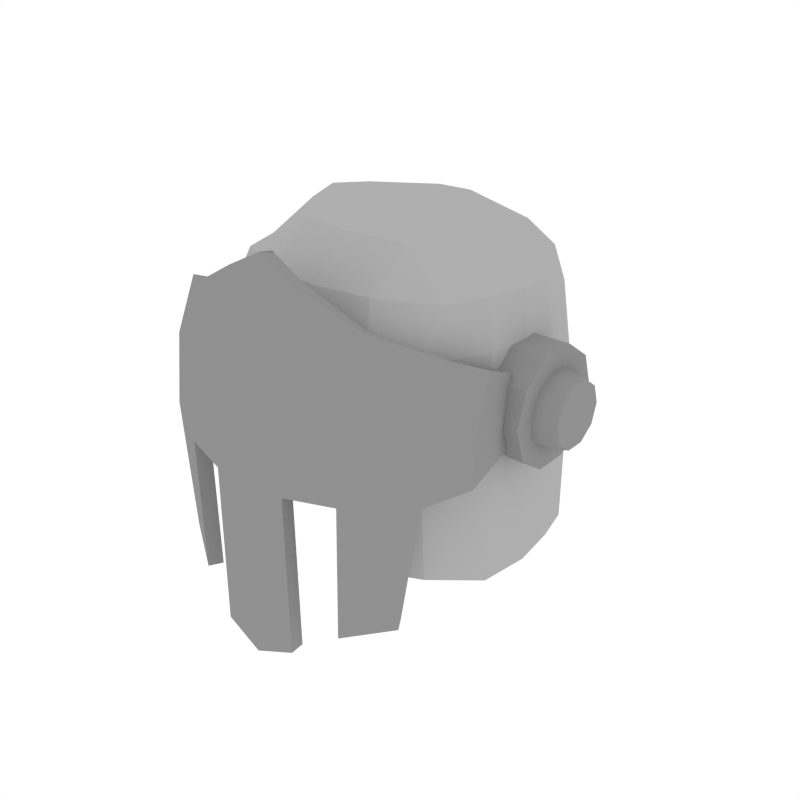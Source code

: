 # Source: Helmet1.blend  (saved by Blender 2.79.0; exported with 4.5.12 LTS)
import bpy
from mathutils import Matrix  # noqa: F401  (used for matrix-valued properties, if any)

bpy.ops.wm.read_factory_settings(use_empty=True)
scene = bpy.context.scene
scene.name = 'Scene'

# ---- collections
col_collection_1 = bpy.data.collections.new('Collection 1'); scene.collection.children.link(col_collection_1)

# ---- materials (node trees are filled in below, after node groups)
mat_grey = bpy.data.materials.new('Grey')
mat_grey.alpha_threshold = 0.0
mat_grey.diffuse_color = (0.4292, 0.4292, 0.4292, 1.0)
mat_grey.roughness = 0.5
mat_darkgrey = bpy.data.materials.new('DarkGrey')
mat_darkgrey.alpha_threshold = 0.0
mat_darkgrey.diffuse_color = (0.281, 0.281, 0.281, 1.0)
mat_darkgrey.roughness = 0.5

# ---- material node trees

# ---- world
world_world = bpy.data.worlds.new('World'); scene.world = world_world
world_world.color = (1.0, 1.0, 1.0)
world_world.use_sun_shadow = False
world_world.sun_shadow_jitter_overblur = 0.0
world_world.cycles.sampling_method = 'NONE'
world_world.cycles.sample_map_resolution = 256

# ---- meshes
me_ncl1_29_003 = bpy.data.meshes.new('_ncl1_29.003')
me_ncl1_29_003.from_pydata([(0.5619, -0.1426, 0.2004), (0.3449, -0.5689, 0.2032), (0.4463, -0.437, 0.2099), (0.2726, -0.5121, 0.4521), (0.4272, -0.3978, 0.4323), (0.1869, -0.3895, 0.6161), (0.4255, -0.2707, 0.6121), (0.1859, -0.1797, 0.7569), (0.5849, 0.07917, 0.1885), (0.5382, -0.1317, 0.4149), (0.4896, -0.07922, 0.6055), (0.5516, 0.07188, 0.3993), (0.5132, 0.1054, 0.5929), (0.5636, 0.2772, 0.1945), (0.5324, 0.2677, 0.3902), (0.4938, 0.2599, 0.57), (0.5236, 0.4434, 0.1794), (0.4812, 0.4426, 0.3761), (0.4493, 0.4533, 0.5344), (0.3161, -0.01675, 0.7775), (0.3602, 0.145, 0.7878), (0.2997, 0.2999, 0.7709), (0.2554, 0.4869, 0.7051), (0.2705, 0.6786, 0.548), (0.2875, 0.7472, 0.3766), (0.3291, 0.725, 0.1661), (0.3291, 0.6542, -0.5589), (0.5236, 0.4434, -0.5589), (0.5636, 0.2772, -0.5589), (0.5849, 0.07555, -0.5638), (0.4463, -0.3915, -0.4716), (0.3449, -0.5123, -0.4183), (0.5619, -0.1521, -0.5545), (-0.6813, -0.1426, 0.2004), (-0.4643, -0.5689, 0.2032), (-0.5657, -0.437, 0.2099), (-0.3919, -0.5121, 0.4521), (-0.5465, -0.3978, 0.4323), (-0.3062, -0.3895, 0.6161), (-0.5448, -0.2707, 0.6121), (-0.3052, -0.1797, 0.7569), (-0.7042, 0.07917, 0.1885), (-0.6575, -0.1317, 0.4149), (-0.609, -0.07922, 0.6055), (-0.671, 0.07188, 0.3993), (-0.6325, 0.1054, 0.5929), (-0.6829, 0.2772, 0.1945), (-0.6517, 0.2677, 0.3902), (-0.6132, 0.2599, 0.57), (-0.6429, 0.4434, 0.1794), (-0.6006, 0.4426, 0.3761), (-0.5686, 0.4533, 0.5344), (-0.4354, -0.01675, 0.7775), (-0.4796, 0.145, 0.7878), (-0.4191, 0.2999, 0.7709), (-0.3747, 0.4869, 0.7051), (-0.3898, 0.6786, 0.548), (-0.4068, 0.7472, 0.3766), (-0.4484, 0.725, 0.1661), (-0.05967, -0.424, 0.6155), (-0.05967, -0.5976, 0.2062), (-0.05967, -0.5427, 0.4406), (-0.05967, -0.2395, 0.7747), (-0.05967, -0.03307, 0.8256), (-0.05967, 0.1462, 0.8376), (-0.05967, 0.3205, 0.8219), (-0.05967, 0.5255, 0.752), (-0.05967, 0.7322, 0.5578), (-0.05967, 0.7891, 0.396), (-0.05967, 0.7762, 0.1763), (-0.05967, 0.7054, -0.5589), (-0.4484, 0.6542, -0.5589), (-0.6429, 0.4434, -0.5589), (-0.6829, 0.2772, -0.5589), (-0.7042, 0.07555, -0.5638), (-0.5657, -0.3915, -0.4716), (-0.4643, -0.5123, -0.4183), (-0.6813, -0.1521, -0.5545), (0.4864, -0.1239, 0.1953), (0.3005, -0.506, 0.1909), (0.3812, -0.3948, 0.2027), (0.2471, -0.4468, 0.4179), (0.3689, -0.3537, 0.4049), (0.1696, -0.3366, 0.5615), (0.3757, -0.2344, 0.5643), (0.1668, -0.1492, 0.6877), (0.5071, 0.0785, 0.1829), (0.4637, -0.1144, 0.3995), (0.4255, -0.06269, 0.5643), (0.4749, 0.07088, 0.3852), (0.4442, 0.1, 0.557), (0.4872, 0.2632, 0.1875), (0.4572, 0.2527, 0.376), (0.4283, 0.2375, 0.5341), (0.4531, 0.4104, 0.1737), (0.4117, 0.4103, 0.3617), (0.3893, 0.4205, 0.4967), (0.2842, -0.004559, 0.7074), (0.3223, 0.141, 0.7068), (0.2697, 0.2758, 0.6523), (0.2298, 0.4245, 0.5826), (0.2362, 0.626, 0.5017), (0.2498, 0.6801, 0.364), (0.2878, 0.6588, 0.1667), (0.2899, 0.587, -0.5537), (0.4534, 0.4093, -0.5577), (0.4867, 0.2639, -0.5589), (0.5069, 0.07536, -0.5639), (0.3785, -0.3532, -0.4696), (0.2845, -0.4631, -0.4144), (0.4861, -0.1337, -0.5542), (-0.6057, -0.1239, 0.1953), (-0.4198, -0.506, 0.1909), (-0.5005, -0.3948, 0.2027), (-0.3664, -0.4468, 0.4179), (-0.4882, -0.3537, 0.4049), (-0.2889, -0.3366, 0.5615), (-0.495, -0.2344, 0.5643), (-0.2861, -0.1492, 0.6877), (-0.6265, 0.0785, 0.1829), (-0.583, -0.1144, 0.3995), (-0.5449, -0.06269, 0.5643), (-0.5943, 0.07088, 0.3852), (-0.5635, 0.1, 0.557), (-0.6065, 0.2632, 0.1875), (-0.5765, 0.2527, 0.376), (-0.5476, 0.2375, 0.5341), (-0.5724, 0.4104, 0.1737), (-0.531, 0.4103, 0.3617), (-0.5086, 0.4205, 0.4967), (-0.4035, -0.004559, 0.7074), (-0.4417, 0.141, 0.7068), (-0.389, 0.2758, 0.6523), (-0.3492, 0.4245, 0.5826), (-0.3555, 0.626, 0.5017), (-0.3691, 0.6801, 0.364), (-0.4072, 0.6588, 0.1667), (-0.05967, -0.3679, 0.5613), (-0.05967, -0.5218, 0.1878), (-0.05967, -0.4718, 0.4083), (-0.05967, -0.2044, 0.705), (-0.05967, -0.02372, 0.7481), (-0.05967, 0.141, 0.7468), (-0.05967, 0.296, 0.6969), (-0.05967, 0.4604, 0.6261), (-0.05967, 0.6731, 0.5068), (-0.05967, 0.712, 0.384), (-0.05967, 0.6985, 0.1827), (-0.05967, 0.6278, -0.5514), (-0.4092, 0.587, -0.5537), (-0.5727, 0.4093, -0.5577), (-0.6061, 0.2639, -0.5589), (-0.6262, 0.07536, -0.5639), (-0.4978, -0.3532, -0.4696), (-0.4039, -0.4631, -0.4144), (-0.6055, -0.1337, -0.5542), (0.5888, 0.1856, 0.1295), (0.641, -0.1998, 0.2067), (0.6427, -0.2185, 0.05389), (0.3084, -0.6908, 0.3169), (0.3004, -0.7118, -0.05102), (0.06605, -0.733, 0.3973), (0.09286, -0.7765, -0.06068), (0.08579, -0.6541, 0.7144), (0.5602, 0.2057, 0.2753), (0.3157, -0.5817, 0.5853), (0.6157, -0.123, 0.3567), (0.5697, -0.5222, 0.2758), (0.5615, -0.5625, -0.02058), (0.5696, -0.4233, 0.4958), (0.6364, -0.3457, 0.2372), (0.6445, -0.3727, -0.001465), (0.6197, -0.2598, 0.4181), (0.2879, -0.71, -0.6366), (0.0981, -0.7726, -0.7667), (0.4802, -0.5859, -0.574), (0.5263, 0.175, 0.1234), (0.5776, -0.2046, 0.2027), (0.5791, -0.2214, 0.05297), (0.2817, -0.6311, 0.3056), (0.2729, -0.6515, -0.05359), (0.05473, -0.6713, 0.3862), (0.08514, -0.7133, -0.06455), (0.07418, -0.5934, 0.6991), (0.498, 0.1946, 0.2677), (0.2874, -0.5277, 0.567), (0.5529, -0.13, 0.3493), (0.5206, -0.4798, 0.2657), (0.5188, -0.5123, -0.02286), (0.5191, -0.3879, 0.4798), (0.574, -0.3344, 0.2315), (0.5828, -0.3573, -0.004034), (0.557, -0.2521, 0.4093), (-0.08159, -0.5922, 0.7861), (-0.07986, -0.7212, -0.06393), (-0.08031, -0.6703, 0.413), (0.2548, -0.6556, -0.6352), (0.09355, -0.7091, -0.7667), (0.4471, -0.5315, -0.5726), (-0.08102, -0.7255, -0.8376), (-0.7417, 0.1856, 0.1295), (-0.7939, -0.1998, 0.2067), (-0.7956, -0.2185, 0.05389), (-0.4614, -0.6908, 0.3169), (-0.4533, -0.7118, -0.05102), (-0.219, -0.733, 0.3973), (-0.2458, -0.7765, -0.06068), (-0.2387, -0.6541, 0.7144), (-0.7132, 0.2057, 0.2753), (-0.4687, -0.5817, 0.5853), (-0.7687, -0.123, 0.3567), (-0.7226, -0.5222, 0.2758), (-0.7145, -0.5625, -0.02058), (-0.7225, -0.4233, 0.4958), (-0.7894, -0.3457, 0.2372), (-0.7975, -0.3727, -0.001465), (-0.7726, -0.2598, 0.4181), (-0.07647, -0.6541, 0.8), (-0.07647, -0.7847, -0.06068), (-0.07647, -0.733, 0.4236), (-0.4408, -0.71, -0.6366), (-0.251, -0.7726, -0.7667), (-0.6331, -0.5859, -0.574), (-0.07647, -0.7891, -0.8375), (-0.6792, 0.175, 0.1234), (-0.7305, -0.2046, 0.2027), (-0.732, -0.2214, 0.05297), (-0.4347, -0.6311, 0.3056), (-0.4258, -0.6515, -0.05359), (-0.2077, -0.6713, 0.3862), (-0.2381, -0.7133, -0.06455), (-0.2271, -0.5934, 0.6991), (-0.6509, 0.1946, 0.2677), (-0.4403, -0.5277, 0.567), (-0.7058, -0.13, 0.3493), (-0.6735, -0.4798, 0.2657), (-0.6717, -0.5123, -0.02286), (-0.672, -0.3879, 0.4798), (-0.7269, -0.3344, 0.2315), (-0.7357, -0.3573, -0.004034), (-0.71, -0.2521, 0.4093), (-0.07135, -0.5922, 0.7861), (-0.07308, -0.7212, -0.06393), (-0.07263, -0.6703, 0.413), (-0.4077, -0.6556, -0.6352), (-0.2465, -0.7091, -0.7667), (-0.6, -0.5315, -0.5726), (-0.07192, -0.7255, -0.8376), (0.5062, 0.2959, 0.178), (0.7003, 0.2959, 0.178), (0.5062, 0.2493, 0.03465), (0.7003, 0.2493, 0.03465), (0.5062, 0.1274, -0.05392), (0.7003, 0.1274, -0.05392), (0.5062, -0.02328, -0.05392), (0.7003, -0.02328, -0.05392), (0.5062, -0.1452, 0.03465), (0.7003, -0.1452, 0.03465), (0.5062, -0.1918, 0.178), (0.7003, -0.1918, 0.178), (0.5062, -0.1452, 0.3213), (0.7003, -0.1452, 0.3213), (0.5062, -0.02328, 0.4099), (0.7003, -0.02328, 0.4099), (0.5062, 0.1274, 0.4099), (0.7003, 0.1274, 0.4099), (0.5062, 0.2493, 0.3213), (0.7003, 0.2493, 0.3213), (0.7003, 0.18, 0.08505), (0.7003, 0.2102, 0.178), (0.7003, 0.1009, 0.02762), (0.7003, 0.003215, 0.02762), (0.7003, -0.07583, 0.08505), (0.7003, -0.106, 0.178), (0.7003, -0.07583, 0.2709), (0.7003, 0.003215, 0.3283), (0.7003, 0.1009, 0.3283), (0.7003, 0.18, 0.2709), (0.7975, 0.1621, 0.09805), (0.7975, 0.188, 0.178), (0.7975, 0.09408, 0.04866), (0.7975, 0.01005, 0.04866), (0.7975, -0.05793, 0.09805), (0.7975, -0.08389, 0.178), (0.7975, -0.05793, 0.2579), (0.7975, 0.01005, 0.3073), (0.7975, 0.09408, 0.3073), (0.7975, 0.1621, 0.2579)], [], [(59, 5, 7, 62), (3, 4, 6, 5), (61, 3, 5, 59), (9, 0, 8, 11), (61, 60, 1, 3), (4, 3, 1, 2), (5, 6, 7), (6, 4, 9, 10), (10, 9, 11, 12), (12, 11, 14, 15), (11, 8, 13, 14), (15, 14, 17, 18), (14, 13, 16, 17), (64, 20, 21, 65), (62, 7, 19, 63), (19, 10, 12, 20), (63, 19, 20, 64), (7, 6, 10, 19), (65, 21, 22, 66), (21, 15, 18, 22), (20, 12, 15, 21), (68, 24, 25, 69), (22, 18, 23), (66, 22, 23, 67), (23, 18, 17, 24), (24, 17, 16, 25), (0, 9, 4, 2), (8, 0, 32, 29), (16, 13, 28, 27), (13, 8, 29, 28), (0, 2, 30, 32), (69, 25, 26, 70), (2, 1, 31, 30), (25, 16, 27, 26), (67, 23, 24, 68), (59, 62, 40, 38), (36, 38, 39, 37), (61, 59, 38, 36), (42, 44, 41, 33), (61, 36, 34, 60), (37, 35, 34, 36), (38, 40, 39), (39, 43, 42, 37), (43, 45, 44, 42), (45, 48, 47, 44), (44, 47, 46, 41), (48, 51, 50, 47), (47, 50, 49, 46), (64, 65, 54, 53), (62, 63, 52, 40), (52, 53, 45, 43), (63, 64, 53, 52), (40, 52, 43, 39), (65, 66, 55, 54), (54, 55, 51, 48), (53, 54, 48, 45), (68, 69, 58, 57), (55, 56, 51), (66, 67, 56, 55), (56, 57, 50, 51), (57, 58, 49, 50), (33, 35, 37, 42), (41, 74, 77, 33), (49, 72, 73, 46), (46, 73, 74, 41), (33, 77, 75, 35), (69, 70, 71, 58), (35, 75, 76, 34), (58, 71, 72, 49), (67, 68, 57, 56), (137, 140, 85, 83), (81, 83, 84, 82), (139, 137, 83, 81), (87, 89, 86, 78), (139, 81, 79, 138), (82, 80, 79, 81), (83, 85, 84), (84, 88, 87, 82), (88, 90, 89, 87), (90, 93, 92, 89), (89, 92, 91, 86), (93, 96, 95, 92), (92, 95, 94, 91), (142, 143, 99, 98), (140, 141, 97, 85), (97, 98, 90, 88), (141, 142, 98, 97), (85, 97, 88, 84), (143, 144, 100, 99), (99, 100, 96, 93), (98, 99, 93, 90), (146, 147, 103, 102), (100, 101, 96), (144, 145, 101, 100), (101, 102, 95, 96), (102, 103, 94, 95), (78, 80, 82, 87), (86, 107, 110, 78), (94, 105, 106, 91), (91, 106, 107, 86), (78, 110, 108, 80), (147, 148, 104, 103), (80, 108, 109, 79), (103, 104, 105, 94), (145, 146, 102, 101), (137, 116, 118, 140), (114, 115, 117, 116), (139, 114, 116, 137), (120, 111, 119, 122), (139, 138, 112, 114), (115, 114, 112, 113), (116, 117, 118), (117, 115, 120, 121), (121, 120, 122, 123), (123, 122, 125, 126), (122, 119, 124, 125), (126, 125, 128, 129), (125, 124, 127, 128), (142, 131, 132, 143), (140, 118, 130, 141), (130, 121, 123, 131), (141, 130, 131, 142), (118, 117, 121, 130), (143, 132, 133, 144), (132, 126, 129, 133), (131, 123, 126, 132), (146, 135, 136, 147), (133, 129, 134), (144, 133, 134, 145), (134, 129, 128, 135), (135, 128, 127, 136), (111, 120, 115, 113), (119, 111, 155, 152), (127, 124, 151, 150), (124, 119, 152, 151), (111, 113, 153, 155), (147, 136, 149, 148), (113, 112, 154, 153), (136, 127, 150, 149), (145, 134, 135, 146), (1, 60, 138, 79), (31, 1, 79, 109), (70, 26, 104, 148), (26, 27, 105, 104), (27, 28, 106, 105), (28, 29, 107, 106), (29, 32, 110, 107), (32, 30, 108, 110), (30, 31, 109, 108), (60, 34, 112, 138), (34, 76, 154, 112), (71, 70, 148, 149), (72, 71, 149, 150), (73, 72, 150, 151), (74, 73, 151, 152), (77, 74, 152, 155), (75, 77, 155, 153), (76, 75, 153, 154), (156, 157, 158), (170, 157, 166, 172), (171, 158, 157, 170), (157, 156, 164, 166), (159, 161, 162, 160), (165, 163, 161, 159), (160, 168, 167, 159), (159, 167, 169, 165), (168, 171, 170, 167), (167, 170, 172, 169), (162, 161, 219, 218), (161, 163, 217, 219), (168, 160, 173, 175), (162, 218, 223, 174), (176, 178, 177), (190, 192, 186, 177), (191, 190, 177, 178), (177, 186, 184, 176), (179, 180, 182, 181), (185, 179, 181, 183), (180, 179, 187, 188), (179, 185, 189, 187), (188, 187, 190, 191), (187, 189, 192, 190), (182, 194, 195, 181), (181, 195, 193, 183), (188, 198, 196, 180), (182, 197, 199, 194), (156, 158, 178, 176), (164, 156, 176, 184), (158, 171, 191, 178), (160, 162, 182, 180), (172, 166, 186, 192), (163, 165, 185, 183), (166, 164, 184, 186), (165, 169, 189, 185), (171, 168, 188, 191), (169, 172, 192, 189), (217, 163, 183, 193), (219, 217, 193, 195), (218, 219, 195, 194), (175, 173, 196, 198), (174, 223, 199, 197), (173, 160, 180, 196), (162, 174, 197, 182), (168, 175, 198, 188), (223, 218, 194, 199), (200, 202, 201), (214, 216, 210, 201), (215, 214, 201, 202), (201, 210, 208, 200), (203, 204, 206, 205), (209, 203, 205, 207), (204, 203, 211, 212), (203, 209, 213, 211), (212, 211, 214, 215), (211, 213, 216, 214), (206, 218, 219, 205), (205, 219, 217, 207), (212, 222, 220, 204), (206, 221, 223, 218), (224, 225, 226), (238, 225, 234, 240), (239, 226, 225, 238), (225, 224, 232, 234), (227, 229, 230, 228), (233, 231, 229, 227), (228, 236, 235, 227), (227, 235, 237, 233), (236, 239, 238, 235), (235, 238, 240, 237), (230, 229, 243, 242), (229, 231, 241, 243), (236, 228, 244, 246), (230, 242, 247, 245), (200, 224, 226, 202), (208, 232, 224, 200), (202, 226, 239, 215), (204, 228, 230, 206), (216, 240, 234, 210), (207, 231, 233, 209), (210, 234, 232, 208), (209, 233, 237, 213), (215, 239, 236, 212), (213, 237, 240, 216), (217, 241, 231, 207), (219, 243, 241, 217), (218, 242, 243, 219), (222, 246, 244, 220), (221, 245, 247, 223), (220, 244, 228, 204), (206, 230, 245, 221), (212, 236, 246, 222), (223, 247, 242, 218), (248, 249, 251, 250), (250, 251, 253, 252), (252, 253, 255, 254), (254, 255, 257, 256), (256, 257, 259, 258), (258, 259, 261, 260), (260, 261, 263, 262), (262, 263, 265, 264), (265, 263, 275, 276), (264, 265, 267, 266), (266, 267, 249, 248), (248, 250, 252, 254, 256, 258, 260, 262, 264, 266), (268, 269, 279, 278), (263, 261, 274, 275), (261, 259, 273, 274), (259, 257, 272, 273), (257, 255, 271, 272), (251, 249, 269, 268), (255, 253, 270, 271), (253, 251, 268, 270), (249, 267, 277, 269), (267, 265, 276, 277), (278, 279, 287, 286, 285, 284, 283, 282, 281, 280), (276, 275, 285, 286), (273, 272, 282, 283), (270, 268, 278, 280), (277, 276, 286, 287), (274, 273, 283, 284), (271, 270, 280, 281), (269, 277, 287, 279), (275, 274, 284, 285), (272, 271, 281, 282)])
me_ncl1_29_003.polygons.foreach_set('material_index', [0, 0, 0, 0, 0, 0, 0, 0, 0, 0, 0, 0, 0, 0, 0, 0, 0, 0, 0, 0, 0, 0, 0, 0, 0, 0, 0, 0, 0, 0, 0, 0, 0, 0, 0, 0, 0, 0, 0, 0, 0, 0, 0, 0, 0, 0, 0, 0, 0, 0, 0, 0, 0, 0, 0, 0, 0, 0, 0, 0, 0, 0, 0, 0, 0, 0, 0, 0, 0, 0, 0, 0, 0, 0, 0, 0, 0, 0, 0, 0, 0, 0, 0, 0, 0, 0, 0, 0, 0, 0, 0, 0, 0, 0, 0, 0, 0, 0, 0, 0, 0, 0, 0, 0, 0, 0, 0, 0, 0, 0, 0, 0, 0, 0, 0, 0, 0, 0, 0, 0, 0, 0, 0, 0, 0, 0, 0, 0, 0, 0, 0, 0, 0, 0, 0, 0, 0, 0, 0, 0, 0, 0, 0, 0, 0, 0, 0, 0, 0, 0, 0, 0, 0, 0, 0, 0, 0, 0, 1, 1, 1, 1, 1, 1, 1, 1, 1, 1, 1, 1, 1, 1, 1, 1, 1, 1, 1, 1, 1, 1, 1, 1, 1, 1, 1, 1, 1, 1, 1, 1, 1, 1, 1, 1, 1, 1, 1, 1, 1, 1, 1, 1, 1, 1, 1, 1, 1, 1, 1, 1, 1, 1, 1, 1, 1, 1, 1, 1, 1, 1, 1, 1, 1, 1, 1, 1, 1, 1, 1, 1, 1, 1, 1, 1, 1, 1, 1, 1, 1, 1, 1, 1, 1, 1, 1, 1, 1, 1, 1, 1, 1, 1, 1, 1, 1, 1, 1, 1, 1, 1, 1, 1, 1, 1, 1, 1, 1, 1, 1, 1, 1, 1, 1, 1, 1, 1, 1, 1, 1, 1, 1, 1, 1, 1])
_uv = me_ncl1_29_003.uv_layers.new(name='Texture_Projection1')
_uv.uv.foreach_set('vector', [0.9632, 0.6401, 0.9345, 0.6401, 0.9345, 0.6401, 0.9632, 0.6401, 0.9345, 0.6401, 0.8882, 0.6401, 0.8882, 0.6401, 0.9345, 0.6401, 0.9632, 0.6401, 0.9345, 0.6401, 0.9345, 0.6401, 0.9632, 0.6401, 0.8882, 0.6401, 0.8568, 0.5761, 0.8568, 0.5761, 0.8882, 0.6401, 0.9632, 0.6401, 0.9604, 0.5473, 0.929, 0.5518, 0.9345, 0.6401, 0.8882, 0.6401, 0.9345, 0.6401, 0.929, 0.5518, 0.8859, 0.552, 0.9345, 0.6401, 0.8882, 0.6401, 0.9345, 0.6401, 0.8882, 0.6401, 0.8882, 0.6401, 0.8882, 0.6401, 0.8882, 0.6401, 0.8882, 0.6401, 0.8882, 0.6401, 0.8882, 0.6401, 0.8882, 0.6401, 0.8882, 0.6401, 0.8882, 0.6401, 0.8882, 0.6401, 0.8882, 0.6401, 0.8882, 0.6401, 0.8568, 0.5761, 0.8568, 0.5761, 0.8882, 0.6401, 0.8882, 0.6401, 0.8882, 0.6401, 0.8882, 0.6401, 0.8882, 0.6401, 0.8882, 0.6401, 0.8568, 0.5761, 0.8568, 0.5761, 0.8882, 0.6401, 0.9632, 0.6401, 0.9345, 0.6401, 0.9345, 0.6401, 0.9632, 0.6401, 0.9632, 0.6401, 0.9345, 0.6401, 0.9345, 0.6401, 0.9632, 0.6401, 0.9345, 0.6401, 0.8882, 0.6401, 0.8882, 0.6401, 0.9345, 0.6401, 0.9632, 0.6401, 0.9345, 0.6401, 0.9345, 0.6401, 0.9632, 0.6401, 0.9345, 0.6401, 0.8882, 0.6401, 0.8882, 0.6401, 0.9345, 0.6401, 0.9632, 0.6401, 0.9345, 0.6401, 0.9345, 0.6401, 0.9632, 0.6401, 0.9345, 0.6401, 0.8882, 0.6401, 0.8882, 0.6401, 0.9345, 0.6401, 0.9345, 0.6401, 0.8882, 0.6401, 0.8882, 0.6401, 0.9345, 0.6401, 0.9632, 0.6401, 0.9345, 0.6401, 0.9345, 0.6401, 0.9632, 0.6401, 0.9345, 0.6401, 0.8882, 0.6401, 0.9345, 0.6401, 0.9632, 0.6401, 0.9345, 0.6401, 0.9345, 0.6401, 0.9632, 0.6401, 0.9345, 0.6401, 0.8882, 0.6401, 0.8882, 0.6401, 0.9345, 0.6401, 0.9345, 0.6401, 0.8882, 0.6401, 0.8882, 0.6401, 0.9345, 0.6401, 0.8568, 0.5761, 0.8882, 0.6401, 0.8882, 0.6401, 0.8859, 0.552, 0.8568, 0.5761, 0.8568, 0.5761, 0.8568, 0.5761, 0.8568, 0.5761, 0.8568, 0.5761, 0.8568, 0.5761, 0.8568, 0.5761, 0.8568, 0.5761, 0.8568, 0.5761, 0.8568, 0.5761, 0.8568, 0.5761, 0.8568, 0.5761, 0.8568, 0.5761, 0.8859, 0.552, 0.8859, 0.552, 0.8568, 0.5761, 0.9632, 0.6401, 0.9345, 0.6401, 0.9345, 0.6401, 0.9632, 0.6401, 0.8859, 0.552, 0.929, 0.5518, 0.929, 0.5518, 0.8859, 0.552, 0.9345, 0.6401, 0.8882, 0.6401, 0.8882, 0.6401, 0.9345, 0.6401, 0.9632, 0.6401, 0.9345, 0.6401, 0.9345, 0.6401, 0.9632, 0.6401, 0.9632, 0.6401, 0.9632, 0.6401, 0.9345, 0.6401, 0.9345, 0.6401, 0.9345, 0.6401, 0.9345, 0.6401, 0.8882, 0.6401, 0.8882, 0.6401, 0.9632, 0.6401, 0.9632, 0.6401, 0.9345, 0.6401, 0.9345, 0.6401, 0.8882, 0.6401, 0.8882, 0.6401, 0.8568, 0.5761, 0.8568, 0.5761, 0.9632, 0.6401, 0.9345, 0.6401, 0.929, 0.5518, 0.9604, 0.5473, 0.8882, 0.6401, 0.8859, 0.552, 0.929, 0.5518, 0.9345, 0.6401, 0.9345, 0.6401, 0.9345, 0.6401, 0.8882, 0.6401, 0.8882, 0.6401, 0.8882, 0.6401, 0.8882, 0.6401, 0.8882, 0.6401, 0.8882, 0.6401, 0.8882, 0.6401, 0.8882, 0.6401, 0.8882, 0.6401, 0.8882, 0.6401, 0.8882, 0.6401, 0.8882, 0.6401, 0.8882, 0.6401, 0.8882, 0.6401, 0.8882, 0.6401, 0.8568, 0.5761, 0.8568, 0.5761, 0.8882, 0.6401, 0.8882, 0.6401, 0.8882, 0.6401, 0.8882, 0.6401, 0.8882, 0.6401, 0.8882, 0.6401, 0.8568, 0.5761, 0.8568, 0.5761, 0.9632, 0.6401, 0.9632, 0.6401, 0.9345, 0.6401, 0.9345, 0.6401, 0.9632, 0.6401, 0.9632, 0.6401, 0.9345, 0.6401, 0.9345, 0.6401, 0.9345, 0.6401, 0.9345, 0.6401, 0.8882, 0.6401, 0.8882, 0.6401, 0.9632, 0.6401, 0.9632, 0.6401, 0.9345, 0.6401, 0.9345, 0.6401, 0.9345, 0.6401, 0.9345, 0.6401, 0.8882, 0.6401, 0.8882, 0.6401, 0.9632, 0.6401, 0.9632, 0.6401, 0.9345, 0.6401, 0.9345, 0.6401, 0.9345, 0.6401, 0.9345, 0.6401, 0.8882, 0.6401, 0.8882, 0.6401, 0.9345, 0.6401, 0.9345, 0.6401, 0.8882, 0.6401, 0.8882, 0.6401, 0.9632, 0.6401, 0.9632, 0.6401, 0.9345, 0.6401, 0.9345, 0.6401, 0.9345, 0.6401, 0.9345, 0.6401, 0.8882, 0.6401, 0.9632, 0.6401, 0.9632, 0.6401, 0.9345, 0.6401, 0.9345, 0.6401, 0.9345, 0.6401, 0.9345, 0.6401, 0.8882, 0.6401, 0.8882, 0.6401, 0.9345, 0.6401, 0.9345, 0.6401, 0.8882, 0.6401, 0.8882, 0.6401, 0.8568, 0.5761, 0.8859, 0.552, 0.8882, 0.6401, 0.8882, 0.6401, 0.8568, 0.5761, 0.8568, 0.5761, 0.8568, 0.5761, 0.8568, 0.5761, 0.8568, 0.5761, 0.8568, 0.5761, 0.8568, 0.5761, 0.8568, 0.5761, 0.8568, 0.5761, 0.8568, 0.5761, 0.8568, 0.5761, 0.8568, 0.5761, 0.8568, 0.5761, 0.8568, 0.5761, 0.8859, 0.552, 0.8859, 0.552, 0.9632, 0.6401, 0.9632, 0.6401, 0.9345, 0.6401, 0.9345, 0.6401, 0.8859, 0.552, 0.8859, 0.552, 0.929, 0.5518, 0.929, 0.5518, 0.9345, 0.6401, 0.9345, 0.6401, 0.8882, 0.6401, 0.8882, 0.6401, 0.9632, 0.6401, 0.9632, 0.6401, 0.9345, 0.6401, 0.9345, 0.6401, 0.9632, 0.6401, 0.9632, 0.6401, 0.9345, 0.6401, 0.9345, 0.6401, 0.9345, 0.6401, 0.9345, 0.6401, 0.8882, 0.6401, 0.8882, 0.6401, 0.9632, 0.6401, 0.9632, 0.6401, 0.9345, 0.6401, 0.9345, 0.6401, 0.8882, 0.6401, 0.8882, 0.6401, 0.8568, 0.5761, 0.8568, 0.5761, 0.9632, 0.6401, 0.9345, 0.6401, 0.929, 0.5518, 0.9604, 0.5473, 0.8882, 0.6401, 0.8859, 0.552, 0.929, 0.5518, 0.9345, 0.6401, 0.9345, 0.6401, 0.9345, 0.6401, 0.8882, 0.6401, 0.8882, 0.6401, 0.8882, 0.6401, 0.8882, 0.6401, 0.8882, 0.6401, 0.8882, 0.6401, 0.8882, 0.6401, 0.8882, 0.6401, 0.8882, 0.6401, 0.8882, 0.6401, 0.8882, 0.6401, 0.8882, 0.6401, 0.8882, 0.6401, 0.8882, 0.6401, 0.8882, 0.6401, 0.8568, 0.5761, 0.8568, 0.5761, 0.8882, 0.6401, 0.8882, 0.6401, 0.8882, 0.6401, 0.8882, 0.6401, 0.8882, 0.6401, 0.8882, 0.6401, 0.8568, 0.5761, 0.8568, 0.5761, 0.9632, 0.6401, 0.9632, 0.6401, 0.9345, 0.6401, 0.9345, 0.6401, 0.9632, 0.6401, 0.9632, 0.6401, 0.9345, 0.6401, 0.9345, 0.6401, 0.9345, 0.6401, 0.9345, 0.6401, 0.8882, 0.6401, 0.8882, 0.6401, 0.9632, 0.6401, 0.9632, 0.6401, 0.9345, 0.6401, 0.9345, 0.6401, 0.9345, 0.6401, 0.9345, 0.6401, 0.8882, 0.6401, 0.8882, 0.6401, 0.9632, 0.6401, 0.9632, 0.6401, 0.9345, 0.6401, 0.9345, 0.6401, 0.9345, 0.6401, 0.9345, 0.6401, 0.8882, 0.6401, 0.8882, 0.6401, 0.9345, 0.6401, 0.9345, 0.6401, 0.8882, 0.6401, 0.8882, 0.6401, 0.9632, 0.6401, 0.9632, 0.6401, 0.9345, 0.6401, 0.9345, 0.6401, 0.9345, 0.6401, 0.9345, 0.6401, 0.8882, 0.6401, 0.9632, 0.6401, 0.9632, 0.6401, 0.9345, 0.6401, 0.9345, 0.6401, 0.9345, 0.6401, 0.9345, 0.6401, 0.8882, 0.6401, 0.8882, 0.6401, 0.9345, 0.6401, 0.9345, 0.6401, 0.8882, 0.6401, 0.8882, 0.6401, 0.8568, 0.5761, 0.8859, 0.552, 0.8882, 0.6401, 0.8882, 0.6401, 0.8568, 0.5761, 0.8568, 0.5761, 0.8568, 0.5761, 0.8568, 0.5761, 0.8568, 0.5761, 0.8568, 0.5761, 0.8568, 0.5761, 0.8568, 0.5761, 0.8568, 0.5761, 0.8568, 0.5761, 0.8568, 0.5761, 0.8568, 0.5761, 0.8568, 0.5761, 0.8568, 0.5761, 0.8859, 0.552, 0.8859, 0.552, 0.9632, 0.6401, 0.9632, 0.6401, 0.9345, 0.6401, 0.9345, 0.6401, 0.8859, 0.552, 0.8859, 0.552, 0.929, 0.5518, 0.929, 0.5518, 0.9345, 0.6401, 0.9345, 0.6401, 0.8882, 0.6401, 0.8882, 0.6401, 0.9632, 0.6401, 0.9632, 0.6401, 0.9345, 0.6401, 0.9345, 0.6401, 0.9632, 0.6401, 0.9345, 0.6401, 0.9345, 0.6401, 0.9632, 0.6401, 0.9345, 0.6401, 0.8882, 0.6401, 0.8882, 0.6401, 0.9345, 0.6401, 0.9632, 0.6401, 0.9345, 0.6401, 0.9345, 0.6401, 0.9632, 0.6401, 0.8882, 0.6401, 0.8568, 0.5761, 0.8568, 0.5761, 0.8882, 0.6401, 0.9632, 0.6401, 0.9604, 0.5473, 0.929, 0.5518, 0.9345, 0.6401, 0.8882, 0.6401, 0.9345, 0.6401, 0.929, 0.5518, 0.8859, 0.552, 0.9345, 0.6401, 0.8882, 0.6401, 0.9345, 0.6401, 0.8882, 0.6401, 0.8882, 0.6401, 0.8882, 0.6401, 0.8882, 0.6401, 0.8882, 0.6401, 0.8882, 0.6401, 0.8882, 0.6401, 0.8882, 0.6401, 0.8882, 0.6401, 0.8882, 0.6401, 0.8882, 0.6401, 0.8882, 0.6401, 0.8882, 0.6401, 0.8568, 0.5761, 0.8568, 0.5761, 0.8882, 0.6401, 0.8882, 0.6401, 0.8882, 0.6401, 0.8882, 0.6401, 0.8882, 0.6401, 0.8882, 0.6401, 0.8568, 0.5761, 0.8568, 0.5761, 0.8882, 0.6401, 0.9632, 0.6401, 0.9345, 0.6401, 0.9345, 0.6401, 0.9632, 0.6401, 0.9632, 0.6401, 0.9345, 0.6401, 0.9345, 0.6401, 0.9632, 0.6401, 0.9345, 0.6401, 0.8882, 0.6401, 0.8882, 0.6401, 0.9345, 0.6401, 0.9632, 0.6401, 0.9345, 0.6401, 0.9345, 0.6401, 0.9632, 0.6401, 0.9345, 0.6401, 0.8882, 0.6401, 0.8882, 0.6401, 0.9345, 0.6401, 0.9632, 0.6401, 0.9345, 0.6401, 0.9345, 0.6401, 0.9632, 0.6401, 0.9345, 0.6401, 0.8882, 0.6401, 0.8882, 0.6401, 0.9345, 0.6401, 0.9345, 0.6401, 0.8882, 0.6401, 0.8882, 0.6401, 0.9345, 0.6401, 0.9632, 0.6401, 0.9345, 0.6401, 0.9345, 0.6401, 0.9632, 0.6401, 0.9345, 0.6401, 0.8882, 0.6401, 0.9345, 0.6401, 0.9632, 0.6401, 0.9345, 0.6401, 0.9345, 0.6401, 0.9632, 0.6401, 0.9345, 0.6401, 0.8882, 0.6401, 0.8882, 0.6401, 0.9345, 0.6401, 0.9345, 0.6401, 0.8882, 0.6401, 0.8882, 0.6401, 0.9345, 0.6401, 0.8568, 0.5761, 0.8882, 0.6401, 0.8882, 0.6401, 0.8859, 0.552, 0.8568, 0.5761, 0.8568, 0.5761, 0.8568, 0.5761, 0.8568, 0.5761, 0.8568, 0.5761, 0.8568, 0.5761, 0.8568, 0.5761, 0.8568, 0.5761, 0.8568, 0.5761, 0.8568, 0.5761, 0.8568, 0.5761, 0.8568, 0.5761, 0.8568, 0.5761, 0.8859, 0.552, 0.8859, 0.552, 0.8568, 0.5761, 0.9632, 0.6401, 0.9345, 0.6401, 0.9345, 0.6401, 0.9632, 0.6401, 0.8859, 0.552, 0.929, 0.5518, 0.929, 0.5518, 0.8859, 0.552, 0.9345, 0.6401, 0.8882, 0.6401, 0.8882, 0.6401, 0.9345, 0.6401, 0.9632, 0.6401, 0.9345, 0.6401, 0.9345, 0.6401, 0.9632, 0.6401, 0.929, 0.5518, 0.9604, 0.5473, 0.9604, 0.5473, 0.929, 0.5518, 0.929, 0.5518, 0.929, 0.5518, 0.929, 0.5518, 0.929, 0.5518, 0.9632, 0.6401, 0.9345, 0.6401, 0.9345, 0.6401, 0.9632, 0.6401, 0.9345, 0.6401, 0.8882, 0.6401, 0.8882, 0.6401, 0.9345, 0.6401, 0.8568, 0.5761, 0.8568, 0.5761, 0.8568, 0.5761, 0.8568, 0.5761, 0.8568, 0.5761, 0.8568, 0.5761, 0.8568, 0.5761, 0.8568, 0.5761, 0.8568, 0.5761, 0.8568, 0.5761, 0.8568, 0.5761, 0.8568, 0.5761, 0.8568, 0.5761, 0.8859, 0.552, 0.8859, 0.552, 0.8568, 0.5761, 0.8859, 0.552, 0.929, 0.5518, 0.929, 0.5518, 0.8859, 0.552, 0.9604, 0.5473, 0.929, 0.5518, 0.929, 0.5518, 0.9604, 0.5473, 0.929, 0.5518, 0.929, 0.5518, 0.929, 0.5518, 0.929, 0.5518, 0.9345, 0.6401, 0.9632, 0.6401, 0.9632, 0.6401, 0.9345, 0.6401, 0.8882, 0.6401, 0.9345, 0.6401, 0.9345, 0.6401, 0.8882, 0.6401, 0.8568, 0.5761, 0.8568, 0.5761, 0.8568, 0.5761, 0.8568, 0.5761, 0.8568, 0.5761, 0.8568, 0.5761, 0.8568, 0.5761, 0.8568, 0.5761, 0.8568, 0.5761, 0.8568, 0.5761, 0.8568, 0.5761, 0.8568, 0.5761, 0.8859, 0.552, 0.8568, 0.5761, 0.8568, 0.5761, 0.8859, 0.552, 0.929, 0.5518, 0.8859, 0.552, 0.8859, 0.552, 0.929, 0.5518, 0.8525, 0.4343, 0.8888, 0.4213, 0.8913, 0.3912, 0.8997, 0.4197, 0.8888, 0.4213, 0.8897, 0.4694, 0.9006, 0.4681, 0.9021, 0.3904, 0.8913, 0.3912, 0.8888, 0.4213, 0.8997, 0.4197, 0.8888, 0.4213, 0.8525, 0.4343, 0.852, 0.4774, 0.8897, 0.4694, 0.9323, 0.4151, 0.9769, 0.4134, 0.9729, 0.3866, 0.9347, 0.3879, 0.9336, 0.4643, 0.9627, 0.4654, 0.9621, 0.4333, 0.9323, 0.4151, 0.9347, 0.3879, 0.913, 0.3896, 0.9106, 0.4182, 0.9323, 0.4151, 0.9323, 0.4151, 0.9106, 0.4182, 0.9116, 0.4668, 0.9336, 0.4643, 0.913, 0.3896, 0.9021, 0.3904, 0.8997, 0.4197, 0.9106, 0.4182, 0.9106, 0.4182, 0.8997, 0.4197, 0.9006, 0.4681, 0.9116, 0.4668, 0.9729, 0.3866, 0.9769, 0.4134, 0.9769, 0.4134, 0.9729, 0.3866, 0.9621, 0.4333, 0.9627, 0.4654, 0.9627, 0.4654, 0.9621, 0.4333, 0.913, 0.3896, 0.9347, 0.3879, 0.9347, 0.3879, 0.913, 0.3896, 0.9729, 0.3866, 0.9729, 0.3866, 0.9729, 0.3866, 0.9729, 0.3866, 0.8525, 0.4343, 0.8913, 0.3912, 0.8888, 0.4213, 0.8997, 0.4197, 0.9006, 0.4681, 0.8897, 0.4694, 0.8888, 0.4213, 0.9021, 0.3904, 0.8997, 0.4197, 0.8888, 0.4213, 0.8913, 0.3912, 0.8888, 0.4213, 0.8897, 0.4694, 0.852, 0.4774, 0.8525, 0.4343, 0.9323, 0.4151, 0.9347, 0.3879, 0.9729, 0.3866, 0.9769, 0.4134, 0.9336, 0.4643, 0.9323, 0.4151, 0.9621, 0.4333, 0.9627, 0.4654, 0.9347, 0.3879, 0.9323, 0.4151, 0.9106, 0.4182, 0.913, 0.3896, 0.9323, 0.4151, 0.9336, 0.4643, 0.9116, 0.4668, 0.9106, 0.4182, 0.913, 0.3896, 0.9106, 0.4182, 0.8997, 0.4197, 0.9021, 0.3904, 0.9106, 0.4182, 0.9116, 0.4668, 0.9006, 0.4681, 0.8997, 0.4197, 0.9729, 0.3866, 0.9729, 0.3866, 0.9769, 0.4134, 0.9769, 0.4134, 0.9621, 0.4333, 0.9621, 0.4333, 0.9627, 0.4654, 0.9627, 0.4654, 0.913, 0.3896, 0.913, 0.3896, 0.9347, 0.3879, 0.9347, 0.3879, 0.9729, 0.3866, 0.9729, 0.3866, 0.9729, 0.3866, 0.9729, 0.3866, 0.8525, 0.4343, 0.8913, 0.3912, 0.8913, 0.3912, 0.8525, 0.4343, 0.852, 0.4774, 0.8525, 0.4343, 0.8525, 0.4343, 0.852, 0.4774, 0.8913, 0.3912, 0.9021, 0.3904, 0.9021, 0.3904, 0.8913, 0.3912, 0.9347, 0.3879, 0.9729, 0.3866, 0.9729, 0.3866, 0.9347, 0.3879, 0.9006, 0.4681, 0.8897, 0.4694, 0.8897, 0.4694, 0.9006, 0.4681, 0.9627, 0.4654, 0.9336, 0.4643, 0.9336, 0.4643, 0.9627, 0.4654, 0.8897, 0.4694, 0.852, 0.4774, 0.852, 0.4774, 0.8897, 0.4694, 0.9336, 0.4643, 0.9116, 0.4668, 0.9116, 0.4668, 0.9336, 0.4643, 0.9021, 0.3904, 0.913, 0.3896, 0.913, 0.3896, 0.9021, 0.3904, 0.9116, 0.4668, 0.9006, 0.4681, 0.9006, 0.4681, 0.9116, 0.4668, 0.9627, 0.4654, 0.9627, 0.4654, 0.9627, 0.4654, 0.9627, 0.4654, 0.9621, 0.4333, 0.9627, 0.4654, 0.9627, 0.4654, 0.9621, 0.4333, 0.9729, 0.3866, 0.9769, 0.4134, 0.9769, 0.4134, 0.9729, 0.3866, 0.913, 0.3896, 0.9347, 0.3879, 0.9347, 0.3879, 0.913, 0.3896, 0.9729, 0.3866, 0.9729, 0.3866, 0.9729, 0.3866, 0.9729, 0.3866, 0.9347, 0.3879, 0.9347, 0.3879, 0.9347, 0.3879, 0.9347, 0.3879, 0.9729, 0.3866, 0.9729, 0.3866, 0.9729, 0.3866, 0.9729, 0.3866, 0.913, 0.3896, 0.913, 0.3896, 0.913, 0.3896, 0.913, 0.3896, 0.9729, 0.3866, 0.9729, 0.3866, 0.9729, 0.3866, 0.9729, 0.3866, 0.8525, 0.4343, 0.8913, 0.3912, 0.8888, 0.4213, 0.8997, 0.4197, 0.9006, 0.4681, 0.8897, 0.4694, 0.8888, 0.4213, 0.9021, 0.3904, 0.8997, 0.4197, 0.8888, 0.4213, 0.8913, 0.3912, 0.8888, 0.4213, 0.8897, 0.4694, 0.852, 0.4774, 0.8525, 0.4343, 0.9323, 0.4151, 0.9347, 0.3879, 0.9729, 0.3866, 0.9769, 0.4134, 0.9336, 0.4643, 0.9323, 0.4151, 0.9621, 0.4333, 0.9627, 0.4654, 0.9347, 0.3879, 0.9323, 0.4151, 0.9106, 0.4182, 0.913, 0.3896, 0.9323, 0.4151, 0.9336, 0.4643, 0.9116, 0.4668, 0.9106, 0.4182, 0.913, 0.3896, 0.9106, 0.4182, 0.8997, 0.4197, 0.9021, 0.3904, 0.9106, 0.4182, 0.9116, 0.4668, 0.9006, 0.4681, 0.8997, 0.4197, 0.9729, 0.3866, 0.9729, 0.3866, 0.9769, 0.4134, 0.9769, 0.4134, 0.9621, 0.4333, 0.9621, 0.4333, 0.9627, 0.4654, 0.9627, 0.4654, 0.913, 0.3896, 0.913, 0.3896, 0.9347, 0.3879, 0.9347, 0.3879, 0.9729, 0.3866, 0.9729, 0.3866, 0.9729, 0.3866, 0.9729, 0.3866, 0.8525, 0.4343, 0.8888, 0.4213, 0.8913, 0.3912, 0.8997, 0.4197, 0.8888, 0.4213, 0.8897, 0.4694, 0.9006, 0.4681, 0.9021, 0.3904, 0.8913, 0.3912, 0.8888, 0.4213, 0.8997, 0.4197, 0.8888, 0.4213, 0.8525, 0.4343, 0.852, 0.4774, 0.8897, 0.4694, 0.9323, 0.4151, 0.9769, 0.4134, 0.9729, 0.3866, 0.9347, 0.3879, 0.9336, 0.4643, 0.9627, 0.4654, 0.9621, 0.4333, 0.9323, 0.4151, 0.9347, 0.3879, 0.913, 0.3896, 0.9106, 0.4182, 0.9323, 0.4151, 0.9323, 0.4151, 0.9106, 0.4182, 0.9116, 0.4668, 0.9336, 0.4643, 0.913, 0.3896, 0.9021, 0.3904, 0.8997, 0.4197, 0.9106, 0.4182, 0.9106, 0.4182, 0.8997, 0.4197, 0.9006, 0.4681, 0.9116, 0.4668, 0.9729, 0.3866, 0.9769, 0.4134, 0.9769, 0.4134, 0.9729, 0.3866, 0.9621, 0.4333, 0.9627, 0.4654, 0.9627, 0.4654, 0.9621, 0.4333, 0.913, 0.3896, 0.9347, 0.3879, 0.9347, 0.3879, 0.913, 0.3896, 0.9729, 0.3866, 0.9729, 0.3866, 0.9729, 0.3866, 0.9729, 0.3866, 0.8525, 0.4343, 0.8525, 0.4343, 0.8913, 0.3912, 0.8913, 0.3912, 0.852, 0.4774, 0.852, 0.4774, 0.8525, 0.4343, 0.8525, 0.4343, 0.8913, 0.3912, 0.8913, 0.3912, 0.9021, 0.3904, 0.9021, 0.3904, 0.9347, 0.3879, 0.9347, 0.3879, 0.9729, 0.3866, 0.9729, 0.3866, 0.9006, 0.4681, 0.9006, 0.4681, 0.8897, 0.4694, 0.8897, 0.4694, 0.9627, 0.4654, 0.9627, 0.4654, 0.9336, 0.4643, 0.9336, 0.4643, 0.8897, 0.4694, 0.8897, 0.4694, 0.852, 0.4774, 0.852, 0.4774, 0.9336, 0.4643, 0.9336, 0.4643, 0.9116, 0.4668, 0.9116, 0.4668, 0.9021, 0.3904, 0.9021, 0.3904, 0.913, 0.3896, 0.913, 0.3896, 0.9116, 0.4668, 0.9116, 0.4668, 0.9006, 0.4681, 0.9006, 0.4681, 0.9627, 0.4654, 0.9627, 0.4654, 0.9627, 0.4654, 0.9627, 0.4654, 0.9621, 0.4333, 0.9621, 0.4333, 0.9627, 0.4654, 0.9627, 0.4654, 0.9729, 0.3866, 0.9729, 0.3866, 0.9769, 0.4134, 0.9769, 0.4134, 0.913, 0.3896, 0.913, 0.3896, 0.9347, 0.3879, 0.9347, 0.3879, 0.9729, 0.3866, 0.9729, 0.3866, 0.9729, 0.3866, 0.9729, 0.3866, 0.9347, 0.3879, 0.9347, 0.3879, 0.9347, 0.3879, 0.9347, 0.3879, 0.9729, 0.3866, 0.9729, 0.3866, 0.9729, 0.3866, 0.9729, 0.3866, 0.913, 0.3896, 0.913, 0.3896, 0.913, 0.3896, 0.913, 0.3896, 0.9729, 0.3866, 0.9729, 0.3866, 0.9729, 0.3866, 0.9729, 0.3866, 0.0, 0.0, 0.0, 0.0, 0.0, 0.0, 0.0, 0.0, 0.0, 0.0, 0.0, 0.0, 0.0, 0.0, 0.0, 0.0, 0.0, 0.0, 0.0, 0.0, 0.0, 0.0, 0.0, 0.0, 0.0, 0.0, 0.0, 0.0, 0.0, 0.0, 0.0, 0.0, 0.0, 0.0, 0.0, 0.0, 0.0, 0.0, 0.0, 0.0, 0.0, 0.0, 0.0, 0.0, 0.0, 0.0, 0.0, 0.0, 0.0, 0.0, 0.0, 0.0, 0.0, 0.0, 0.0, 0.0, 0.0, 0.0, 0.0, 0.0, 0.0, 0.0, 0.0, 0.0, 0.0, 0.0, 0.0, 0.0, 0.0, 0.0, 0.0, 0.0, 0.0, 0.0, 0.0, 0.0, 0.0, 0.0, 0.0, 0.0, 0.0, 0.0, 0.0, 0.0, 0.0, 0.0, 0.0, 0.0, 0.0, 0.0, 0.0, 0.0, 0.0, 0.0, 0.0, 0.0, 0.0, 0.0, 0.0, 0.0, 0.0, 0.0, 0.0, 0.0, 0.0, 0.0, 0.0, 0.0, 0.0, 0.0, 0.0, 0.0, 0.0, 0.0, 0.0, 0.0, 0.0, 0.0, 0.0, 0.0, 0.0, 0.0, 0.0, 0.0, 0.0, 0.0, 0.0, 0.0, 0.0, 0.0, 0.0, 0.0, 0.0, 0.0, 0.0, 0.0, 0.0, 0.0, 0.0, 0.0, 0.0, 0.0, 0.0, 0.0, 0.0, 0.0, 0.0, 0.0, 0.0, 0.0, 0.0, 0.0, 0.0, 0.0, 0.0, 0.0, 0.0, 0.0, 0.0, 0.0, 0.0, 0.0, 0.0, 0.0, 0.0, 0.0, 0.0, 0.0, 0.0, 0.0, 0.0, 0.0, 0.0, 0.0, 0.0, 0.0, 0.0, 0.0, 0.0, 0.0, 0.0, 0.0, 0.0, 0.0, 0.0, 0.0, 0.0, 0.0, 0.0, 0.0, 0.0, 0.0, 0.0, 0.0, 0.0, 0.0, 0.0, 0.0, 0.0, 0.0, 0.0, 0.0, 0.0, 0.0, 0.0, 0.0, 0.0, 0.0, 0.0, 0.0, 0.0, 0.0, 0.0, 0.0, 0.0, 0.0, 0.0, 0.0, 0.0, 0.0, 0.0, 0.0, 0.0, 0.0, 0.0, 0.0, 0.0, 0.0, 0.0, 0.0, 0.0, 0.0, 0.0, 0.0, 0.0, 0.0, 0.0, 0.0, 0.0, 0.0, 0.0, 0.0, 0.0, 0.0, 0.0, 0.0, 0.0, 0.0, 0.0, 0.0, 0.0, 0.0, 0.0, 0.0, 0.0, 0.0, 0.0, 0.0, 0.0, 0.0, 0.0, 0.0, 0.0, 0.0, 0.0, 0.0, 0.0, 0.0, 0.0, 0.0, 0.0, 0.0, 0.0, 0.0, 0.0, 0.0, 0.0, 0.0, 0.0, 0.0])
_uv.active_render = True
_uv = me_ncl1_29_003.uv_layers.new(name='Texture_Projection')
_uv.uv.foreach_set('vector', [0.9632, 0.6401, 0.9345, 0.6401, 0.9345, 0.6401, 0.9632, 0.6401, 0.9345, 0.6401, 0.8882, 0.6401, 0.8882, 0.6401, 0.9345, 0.6401, 0.9632, 0.6401, 0.9345, 0.6401, 0.9345, 0.6401, 0.9632, 0.6401, 0.8882, 0.6401, 0.8568, 0.5761, 0.8568, 0.5761, 0.8882, 0.6401, 0.9632, 0.6401, 0.9604, 0.5473, 0.929, 0.5518, 0.9345, 0.6401, 0.8882, 0.6401, 0.9345, 0.6401, 0.929, 0.5518, 0.8859, 0.552, 0.9345, 0.6401, 0.8882, 0.6401, 0.9345, 0.6401, 0.8882, 0.6401, 0.8882, 0.6401, 0.8882, 0.6401, 0.8882, 0.6401, 0.8882, 0.6401, 0.8882, 0.6401, 0.8882, 0.6401, 0.8882, 0.6401, 0.8882, 0.6401, 0.8882, 0.6401, 0.8882, 0.6401, 0.8882, 0.6401, 0.8882, 0.6401, 0.8568, 0.5761, 0.8568, 0.5761, 0.8882, 0.6401, 0.8882, 0.6401, 0.8882, 0.6401, 0.8882, 0.6401, 0.8882, 0.6401, 0.8882, 0.6401, 0.8568, 0.5761, 0.8568, 0.5761, 0.8882, 0.6401, 0.9632, 0.6401, 0.9345, 0.6401, 0.9345, 0.6401, 0.9632, 0.6401, 0.9632, 0.6401, 0.9345, 0.6401, 0.9345, 0.6401, 0.9632, 0.6401, 0.9345, 0.6401, 0.8882, 0.6401, 0.8882, 0.6401, 0.9345, 0.6401, 0.9632, 0.6401, 0.9345, 0.6401, 0.9345, 0.6401, 0.9632, 0.6401, 0.9345, 0.6401, 0.8882, 0.6401, 0.8882, 0.6401, 0.9345, 0.6401, 0.9632, 0.6401, 0.9345, 0.6401, 0.9345, 0.6401, 0.9632, 0.6401, 0.9345, 0.6401, 0.8882, 0.6401, 0.8882, 0.6401, 0.9345, 0.6401, 0.9345, 0.6401, 0.8882, 0.6401, 0.8882, 0.6401, 0.9345, 0.6401, 0.9632, 0.6401, 0.9345, 0.6401, 0.9345, 0.6401, 0.9632, 0.6401, 0.9345, 0.6401, 0.8882, 0.6401, 0.9345, 0.6401, 0.9632, 0.6401, 0.9345, 0.6401, 0.9345, 0.6401, 0.9632, 0.6401, 0.9345, 0.6401, 0.8882, 0.6401, 0.8882, 0.6401, 0.9345, 0.6401, 0.9345, 0.6401, 0.8882, 0.6401, 0.8882, 0.6401, 0.9345, 0.6401, 0.8568, 0.5761, 0.8882, 0.6401, 0.8882, 0.6401, 0.8859, 0.552, 0.8568, 0.5761, 0.8568, 0.5761, 0.8568, 0.5761, 0.8568, 0.5761, 0.8568, 0.5761, 0.8568, 0.5761, 0.8568, 0.5761, 0.8568, 0.5761, 0.8568, 0.5761, 0.8568, 0.5761, 0.8568, 0.5761, 0.8568, 0.5761, 0.8568, 0.5761, 0.8859, 0.552, 0.8859, 0.552, 0.8568, 0.5761, 0.9632, 0.6401, 0.9345, 0.6401, 0.9345, 0.6401, 0.9632, 0.6401, 0.8859, 0.552, 0.929, 0.5518, 0.929, 0.5518, 0.8859, 0.552, 0.9345, 0.6401, 0.8882, 0.6401, 0.8882, 0.6401, 0.9345, 0.6401, 0.9632, 0.6401, 0.9345, 0.6401, 0.9345, 0.6401, 0.9632, 0.6401, 0.9632, 0.6401, 0.9632, 0.6401, 0.9345, 0.6401, 0.9345, 0.6401, 0.9345, 0.6401, 0.9345, 0.6401, 0.8882, 0.6401, 0.8882, 0.6401, 0.9632, 0.6401, 0.9632, 0.6401, 0.9345, 0.6401, 0.9345, 0.6401, 0.8882, 0.6401, 0.8882, 0.6401, 0.8568, 0.5761, 0.8568, 0.5761, 0.9632, 0.6401, 0.9345, 0.6401, 0.929, 0.5518, 0.9604, 0.5473, 0.8882, 0.6401, 0.8859, 0.552, 0.929, 0.5518, 0.9345, 0.6401, 0.9345, 0.6401, 0.9345, 0.6401, 0.8882, 0.6401, 0.8882, 0.6401, 0.8882, 0.6401, 0.8882, 0.6401, 0.8882, 0.6401, 0.8882, 0.6401, 0.8882, 0.6401, 0.8882, 0.6401, 0.8882, 0.6401, 0.8882, 0.6401, 0.8882, 0.6401, 0.8882, 0.6401, 0.8882, 0.6401, 0.8882, 0.6401, 0.8882, 0.6401, 0.8568, 0.5761, 0.8568, 0.5761, 0.8882, 0.6401, 0.8882, 0.6401, 0.8882, 0.6401, 0.8882, 0.6401, 0.8882, 0.6401, 0.8882, 0.6401, 0.8568, 0.5761, 0.8568, 0.5761, 0.9632, 0.6401, 0.9632, 0.6401, 0.9345, 0.6401, 0.9345, 0.6401, 0.9632, 0.6401, 0.9632, 0.6401, 0.9345, 0.6401, 0.9345, 0.6401, 0.9345, 0.6401, 0.9345, 0.6401, 0.8882, 0.6401, 0.8882, 0.6401, 0.9632, 0.6401, 0.9632, 0.6401, 0.9345, 0.6401, 0.9345, 0.6401, 0.9345, 0.6401, 0.9345, 0.6401, 0.8882, 0.6401, 0.8882, 0.6401, 0.9632, 0.6401, 0.9632, 0.6401, 0.9345, 0.6401, 0.9345, 0.6401, 0.9345, 0.6401, 0.9345, 0.6401, 0.8882, 0.6401, 0.8882, 0.6401, 0.9345, 0.6401, 0.9345, 0.6401, 0.8882, 0.6401, 0.8882, 0.6401, 0.9632, 0.6401, 0.9632, 0.6401, 0.9345, 0.6401, 0.9345, 0.6401, 0.9345, 0.6401, 0.9345, 0.6401, 0.8882, 0.6401, 0.9632, 0.6401, 0.9632, 0.6401, 0.9345, 0.6401, 0.9345, 0.6401, 0.9345, 0.6401, 0.9345, 0.6401, 0.8882, 0.6401, 0.8882, 0.6401, 0.9345, 0.6401, 0.9345, 0.6401, 0.8882, 0.6401, 0.8882, 0.6401, 0.8568, 0.5761, 0.8859, 0.552, 0.8882, 0.6401, 0.8882, 0.6401, 0.8568, 0.5761, 0.8568, 0.5761, 0.8568, 0.5761, 0.8568, 0.5761, 0.8568, 0.5761, 0.8568, 0.5761, 0.8568, 0.5761, 0.8568, 0.5761, 0.8568, 0.5761, 0.8568, 0.5761, 0.8568, 0.5761, 0.8568, 0.5761, 0.8568, 0.5761, 0.8568, 0.5761, 0.8859, 0.552, 0.8859, 0.552, 0.9632, 0.6401, 0.9632, 0.6401, 0.9345, 0.6401, 0.9345, 0.6401, 0.8859, 0.552, 0.8859, 0.552, 0.929, 0.5518, 0.929, 0.5518, 0.9345, 0.6401, 0.9345, 0.6401, 0.8882, 0.6401, 0.8882, 0.6401, 0.9632, 0.6401, 0.9632, 0.6401, 0.9345, 0.6401, 0.9345, 0.6401, 0.9632, 0.6401, 0.9632, 0.6401, 0.9345, 0.6401, 0.9345, 0.6401, 0.9345, 0.6401, 0.9345, 0.6401, 0.8882, 0.6401, 0.8882, 0.6401, 0.9632, 0.6401, 0.9632, 0.6401, 0.9345, 0.6401, 0.9345, 0.6401, 0.8882, 0.6401, 0.8882, 0.6401, 0.8568, 0.5761, 0.8568, 0.5761, 0.9632, 0.6401, 0.9345, 0.6401, 0.929, 0.5518, 0.9604, 0.5473, 0.8882, 0.6401, 0.8859, 0.552, 0.929, 0.5518, 0.9345, 0.6401, 0.9345, 0.6401, 0.9345, 0.6401, 0.8882, 0.6401, 0.8882, 0.6401, 0.8882, 0.6401, 0.8882, 0.6401, 0.8882, 0.6401, 0.8882, 0.6401, 0.8882, 0.6401, 0.8882, 0.6401, 0.8882, 0.6401, 0.8882, 0.6401, 0.8882, 0.6401, 0.8882, 0.6401, 0.8882, 0.6401, 0.8882, 0.6401, 0.8882, 0.6401, 0.8568, 0.5761, 0.8568, 0.5761, 0.8882, 0.6401, 0.8882, 0.6401, 0.8882, 0.6401, 0.8882, 0.6401, 0.8882, 0.6401, 0.8882, 0.6401, 0.8568, 0.5761, 0.8568, 0.5761, 0.9632, 0.6401, 0.9632, 0.6401, 0.9345, 0.6401, 0.9345, 0.6401, 0.9632, 0.6401, 0.9632, 0.6401, 0.9345, 0.6401, 0.9345, 0.6401, 0.9345, 0.6401, 0.9345, 0.6401, 0.8882, 0.6401, 0.8882, 0.6401, 0.9632, 0.6401, 0.9632, 0.6401, 0.9345, 0.6401, 0.9345, 0.6401, 0.9345, 0.6401, 0.9345, 0.6401, 0.8882, 0.6401, 0.8882, 0.6401, 0.9632, 0.6401, 0.9632, 0.6401, 0.9345, 0.6401, 0.9345, 0.6401, 0.9345, 0.6401, 0.9345, 0.6401, 0.8882, 0.6401, 0.8882, 0.6401, 0.9345, 0.6401, 0.9345, 0.6401, 0.8882, 0.6401, 0.8882, 0.6401, 0.9632, 0.6401, 0.9632, 0.6401, 0.9345, 0.6401, 0.9345, 0.6401, 0.9345, 0.6401, 0.9345, 0.6401, 0.8882, 0.6401, 0.9632, 0.6401, 0.9632, 0.6401, 0.9345, 0.6401, 0.9345, 0.6401, 0.9345, 0.6401, 0.9345, 0.6401, 0.8882, 0.6401, 0.8882, 0.6401, 0.9345, 0.6401, 0.9345, 0.6401, 0.8882, 0.6401, 0.8882, 0.6401, 0.8568, 0.5761, 0.8859, 0.552, 0.8882, 0.6401, 0.8882, 0.6401, 0.8568, 0.5761, 0.8568, 0.5761, 0.8568, 0.5761, 0.8568, 0.5761, 0.8568, 0.5761, 0.8568, 0.5761, 0.8568, 0.5761, 0.8568, 0.5761, 0.8568, 0.5761, 0.8568, 0.5761, 0.8568, 0.5761, 0.8568, 0.5761, 0.8568, 0.5761, 0.8568, 0.5761, 0.8859, 0.552, 0.8859, 0.552, 0.9632, 0.6401, 0.9632, 0.6401, 0.9345, 0.6401, 0.9345, 0.6401, 0.8859, 0.552, 0.8859, 0.552, 0.929, 0.5518, 0.929, 0.5518, 0.9345, 0.6401, 0.9345, 0.6401, 0.8882, 0.6401, 0.8882, 0.6401, 0.9632, 0.6401, 0.9632, 0.6401, 0.9345, 0.6401, 0.9345, 0.6401, 0.9632, 0.6401, 0.9345, 0.6401, 0.9345, 0.6401, 0.9632, 0.6401, 0.9345, 0.6401, 0.8882, 0.6401, 0.8882, 0.6401, 0.9345, 0.6401, 0.9632, 0.6401, 0.9345, 0.6401, 0.9345, 0.6401, 0.9632, 0.6401, 0.8882, 0.6401, 0.8568, 0.5761, 0.8568, 0.5761, 0.8882, 0.6401, 0.9632, 0.6401, 0.9604, 0.5473, 0.929, 0.5518, 0.9345, 0.6401, 0.8882, 0.6401, 0.9345, 0.6401, 0.929, 0.5518, 0.8859, 0.552, 0.9345, 0.6401, 0.8882, 0.6401, 0.9345, 0.6401, 0.8882, 0.6401, 0.8882, 0.6401, 0.8882, 0.6401, 0.8882, 0.6401, 0.8882, 0.6401, 0.8882, 0.6401, 0.8882, 0.6401, 0.8882, 0.6401, 0.8882, 0.6401, 0.8882, 0.6401, 0.8882, 0.6401, 0.8882, 0.6401, 0.8882, 0.6401, 0.8568, 0.5761, 0.8568, 0.5761, 0.8882, 0.6401, 0.8882, 0.6401, 0.8882, 0.6401, 0.8882, 0.6401, 0.8882, 0.6401, 0.8882, 0.6401, 0.8568, 0.5761, 0.8568, 0.5761, 0.8882, 0.6401, 0.9632, 0.6401, 0.9345, 0.6401, 0.9345, 0.6401, 0.9632, 0.6401, 0.9632, 0.6401, 0.9345, 0.6401, 0.9345, 0.6401, 0.9632, 0.6401, 0.9345, 0.6401, 0.8882, 0.6401, 0.8882, 0.6401, 0.9345, 0.6401, 0.9632, 0.6401, 0.9345, 0.6401, 0.9345, 0.6401, 0.9632, 0.6401, 0.9345, 0.6401, 0.8882, 0.6401, 0.8882, 0.6401, 0.9345, 0.6401, 0.9632, 0.6401, 0.9345, 0.6401, 0.9345, 0.6401, 0.9632, 0.6401, 0.9345, 0.6401, 0.8882, 0.6401, 0.8882, 0.6401, 0.9345, 0.6401, 0.9345, 0.6401, 0.8882, 0.6401, 0.8882, 0.6401, 0.9345, 0.6401, 0.9632, 0.6401, 0.9345, 0.6401, 0.9345, 0.6401, 0.9632, 0.6401, 0.9345, 0.6401, 0.8882, 0.6401, 0.9345, 0.6401, 0.9632, 0.6401, 0.9345, 0.6401, 0.9345, 0.6401, 0.9632, 0.6401, 0.9345, 0.6401, 0.8882, 0.6401, 0.8882, 0.6401, 0.9345, 0.6401, 0.9345, 0.6401, 0.8882, 0.6401, 0.8882, 0.6401, 0.9345, 0.6401, 0.8568, 0.5761, 0.8882, 0.6401, 0.8882, 0.6401, 0.8859, 0.552, 0.8568, 0.5761, 0.8568, 0.5761, 0.8568, 0.5761, 0.8568, 0.5761, 0.8568, 0.5761, 0.8568, 0.5761, 0.8568, 0.5761, 0.8568, 0.5761, 0.8568, 0.5761, 0.8568, 0.5761, 0.8568, 0.5761, 0.8568, 0.5761, 0.8568, 0.5761, 0.8859, 0.552, 0.8859, 0.552, 0.8568, 0.5761, 0.9632, 0.6401, 0.9345, 0.6401, 0.9345, 0.6401, 0.9632, 0.6401, 0.8859, 0.552, 0.929, 0.5518, 0.929, 0.5518, 0.8859, 0.552, 0.9345, 0.6401, 0.8882, 0.6401, 0.8882, 0.6401, 0.9345, 0.6401, 0.9632, 0.6401, 0.9345, 0.6401, 0.9345, 0.6401, 0.9632, 0.6401, 0.929, 0.5518, 0.9604, 0.5473, 0.9604, 0.5473, 0.929, 0.5518, 0.929, 0.5518, 0.929, 0.5518, 0.929, 0.5518, 0.929, 0.5518, 0.9632, 0.6401, 0.9345, 0.6401, 0.9345, 0.6401, 0.9632, 0.6401, 0.9345, 0.6401, 0.8882, 0.6401, 0.8882, 0.6401, 0.9345, 0.6401, 0.8568, 0.5761, 0.8568, 0.5761, 0.8568, 0.5761, 0.8568, 0.5761, 0.8568, 0.5761, 0.8568, 0.5761, 0.8568, 0.5761, 0.8568, 0.5761, 0.8568, 0.5761, 0.8568, 0.5761, 0.8568, 0.5761, 0.8568, 0.5761, 0.8568, 0.5761, 0.8859, 0.552, 0.8859, 0.552, 0.8568, 0.5761, 0.8859, 0.552, 0.929, 0.5518, 0.929, 0.5518, 0.8859, 0.552, 0.9604, 0.5473, 0.929, 0.5518, 0.929, 0.5518, 0.9604, 0.5473, 0.929, 0.5518, 0.929, 0.5518, 0.929, 0.5518, 0.929, 0.5518, 0.9345, 0.6401, 0.9632, 0.6401, 0.9632, 0.6401, 0.9345, 0.6401, 0.8882, 0.6401, 0.9345, 0.6401, 0.9345, 0.6401, 0.8882, 0.6401, 0.8568, 0.5761, 0.8568, 0.5761, 0.8568, 0.5761, 0.8568, 0.5761, 0.8568, 0.5761, 0.8568, 0.5761, 0.8568, 0.5761, 0.8568, 0.5761, 0.8568, 0.5761, 0.8568, 0.5761, 0.8568, 0.5761, 0.8568, 0.5761, 0.8859, 0.552, 0.8568, 0.5761, 0.8568, 0.5761, 0.8859, 0.552, 0.929, 0.5518, 0.8859, 0.552, 0.8859, 0.552, 0.929, 0.5518, 0.8525, 0.4343, 0.8888, 0.4213, 0.8913, 0.3912, 0.8997, 0.4197, 0.8888, 0.4213, 0.8897, 0.4694, 0.9006, 0.4681, 0.9021, 0.3904, 0.8913, 0.3912, 0.8888, 0.4213, 0.8997, 0.4197, 0.8888, 0.4213, 0.8525, 0.4343, 0.852, 0.4774, 0.8897, 0.4694, 0.9323, 0.4151, 0.9769, 0.4134, 0.9729, 0.3866, 0.9347, 0.3879, 0.9336, 0.4643, 0.9627, 0.4654, 0.9621, 0.4333, 0.9323, 0.4151, 0.9347, 0.3879, 0.913, 0.3896, 0.9106, 0.4182, 0.9323, 0.4151, 0.9323, 0.4151, 0.9106, 0.4182, 0.9116, 0.4668, 0.9336, 0.4643, 0.913, 0.3896, 0.9021, 0.3904, 0.8997, 0.4197, 0.9106, 0.4182, 0.9106, 0.4182, 0.8997, 0.4197, 0.9006, 0.4681, 0.9116, 0.4668, 0.9729, 0.3866, 0.9769, 0.4134, 0.9769, 0.4134, 0.9729, 0.3866, 0.9621, 0.4333, 0.9627, 0.4654, 0.9627, 0.4654, 0.9621, 0.4333, 0.913, 0.3896, 0.9347, 0.3879, 0.9347, 0.3879, 0.913, 0.3896, 0.9729, 0.3866, 0.9729, 0.3866, 0.9729, 0.3866, 0.9729, 0.3866, 0.8525, 0.4343, 0.8913, 0.3912, 0.8888, 0.4213, 0.8997, 0.4197, 0.9006, 0.4681, 0.8897, 0.4694, 0.8888, 0.4213, 0.9021, 0.3904, 0.8997, 0.4197, 0.8888, 0.4213, 0.8913, 0.3912, 0.8888, 0.4213, 0.8897, 0.4694, 0.852, 0.4774, 0.8525, 0.4343, 0.9323, 0.4151, 0.9347, 0.3879, 0.9729, 0.3866, 0.9769, 0.4134, 0.9336, 0.4643, 0.9323, 0.4151, 0.9621, 0.4333, 0.9627, 0.4654, 0.9347, 0.3879, 0.9323, 0.4151, 0.9106, 0.4182, 0.913, 0.3896, 0.9323, 0.4151, 0.9336, 0.4643, 0.9116, 0.4668, 0.9106, 0.4182, 0.913, 0.3896, 0.9106, 0.4182, 0.8997, 0.4197, 0.9021, 0.3904, 0.9106, 0.4182, 0.9116, 0.4668, 0.9006, 0.4681, 0.8997, 0.4197, 0.9729, 0.3866, 0.9729, 0.3866, 0.9769, 0.4134, 0.9769, 0.4134, 0.9621, 0.4333, 0.9621, 0.4333, 0.9627, 0.4654, 0.9627, 0.4654, 0.913, 0.3896, 0.913, 0.3896, 0.9347, 0.3879, 0.9347, 0.3879, 0.9729, 0.3866, 0.9729, 0.3866, 0.9729, 0.3866, 0.9729, 0.3866, 0.8525, 0.4343, 0.8913, 0.3912, 0.8913, 0.3912, 0.8525, 0.4343, 0.852, 0.4774, 0.8525, 0.4343, 0.8525, 0.4343, 0.852, 0.4774, 0.8913, 0.3912, 0.9021, 0.3904, 0.9021, 0.3904, 0.8913, 0.3912, 0.9347, 0.3879, 0.9729, 0.3866, 0.9729, 0.3866, 0.9347, 0.3879, 0.9006, 0.4681, 0.8897, 0.4694, 0.8897, 0.4694, 0.9006, 0.4681, 0.9627, 0.4654, 0.9336, 0.4643, 0.9336, 0.4643, 0.9627, 0.4654, 0.8897, 0.4694, 0.852, 0.4774, 0.852, 0.4774, 0.8897, 0.4694, 0.9336, 0.4643, 0.9116, 0.4668, 0.9116, 0.4668, 0.9336, 0.4643, 0.9021, 0.3904, 0.913, 0.3896, 0.913, 0.3896, 0.9021, 0.3904, 0.9116, 0.4668, 0.9006, 0.4681, 0.9006, 0.4681, 0.9116, 0.4668, 0.9627, 0.4654, 0.9627, 0.4654, 0.9627, 0.4654, 0.9627, 0.4654, 0.9621, 0.4333, 0.9627, 0.4654, 0.9627, 0.4654, 0.9621, 0.4333, 0.9729, 0.3866, 0.9769, 0.4134, 0.9769, 0.4134, 0.9729, 0.3866, 0.913, 0.3896, 0.9347, 0.3879, 0.9347, 0.3879, 0.913, 0.3896, 0.9729, 0.3866, 0.9729, 0.3866, 0.9729, 0.3866, 0.9729, 0.3866, 0.9347, 0.3879, 0.9347, 0.3879, 0.9347, 0.3879, 0.9347, 0.3879, 0.9729, 0.3866, 0.9729, 0.3866, 0.9729, 0.3866, 0.9729, 0.3866, 0.913, 0.3896, 0.913, 0.3896, 0.913, 0.3896, 0.913, 0.3896, 0.9729, 0.3866, 0.9729, 0.3866, 0.9729, 0.3866, 0.9729, 0.3866, 0.8525, 0.4343, 0.8913, 0.3912, 0.8888, 0.4213, 0.8997, 0.4197, 0.9006, 0.4681, 0.8897, 0.4694, 0.8888, 0.4213, 0.9021, 0.3904, 0.8997, 0.4197, 0.8888, 0.4213, 0.8913, 0.3912, 0.8888, 0.4213, 0.8897, 0.4694, 0.852, 0.4774, 0.8525, 0.4343, 0.9323, 0.4151, 0.9347, 0.3879, 0.9729, 0.3866, 0.9769, 0.4134, 0.9336, 0.4643, 0.9323, 0.4151, 0.9621, 0.4333, 0.9627, 0.4654, 0.9347, 0.3879, 0.9323, 0.4151, 0.9106, 0.4182, 0.913, 0.3896, 0.9323, 0.4151, 0.9336, 0.4643, 0.9116, 0.4668, 0.9106, 0.4182, 0.913, 0.3896, 0.9106, 0.4182, 0.8997, 0.4197, 0.9021, 0.3904, 0.9106, 0.4182, 0.9116, 0.4668, 0.9006, 0.4681, 0.8997, 0.4197, 0.9729, 0.3866, 0.9729, 0.3866, 0.9769, 0.4134, 0.9769, 0.4134, 0.9621, 0.4333, 0.9621, 0.4333, 0.9627, 0.4654, 0.9627, 0.4654, 0.913, 0.3896, 0.913, 0.3896, 0.9347, 0.3879, 0.9347, 0.3879, 0.9729, 0.3866, 0.9729, 0.3866, 0.9729, 0.3866, 0.9729, 0.3866, 0.8525, 0.4343, 0.8888, 0.4213, 0.8913, 0.3912, 0.8997, 0.4197, 0.8888, 0.4213, 0.8897, 0.4694, 0.9006, 0.4681, 0.9021, 0.3904, 0.8913, 0.3912, 0.8888, 0.4213, 0.8997, 0.4197, 0.8888, 0.4213, 0.8525, 0.4343, 0.852, 0.4774, 0.8897, 0.4694, 0.9323, 0.4151, 0.9769, 0.4134, 0.9729, 0.3866, 0.9347, 0.3879, 0.9336, 0.4643, 0.9627, 0.4654, 0.9621, 0.4333, 0.9323, 0.4151, 0.9347, 0.3879, 0.913, 0.3896, 0.9106, 0.4182, 0.9323, 0.4151, 0.9323, 0.4151, 0.9106, 0.4182, 0.9116, 0.4668, 0.9336, 0.4643, 0.913, 0.3896, 0.9021, 0.3904, 0.8997, 0.4197, 0.9106, 0.4182, 0.9106, 0.4182, 0.8997, 0.4197, 0.9006, 0.4681, 0.9116, 0.4668, 0.9729, 0.3866, 0.9769, 0.4134, 0.9769, 0.4134, 0.9729, 0.3866, 0.9621, 0.4333, 0.9627, 0.4654, 0.9627, 0.4654, 0.9621, 0.4333, 0.913, 0.3896, 0.9347, 0.3879, 0.9347, 0.3879, 0.913, 0.3896, 0.9729, 0.3866, 0.9729, 0.3866, 0.9729, 0.3866, 0.9729, 0.3866, 0.8525, 0.4343, 0.8525, 0.4343, 0.8913, 0.3912, 0.8913, 0.3912, 0.852, 0.4774, 0.852, 0.4774, 0.8525, 0.4343, 0.8525, 0.4343, 0.8913, 0.3912, 0.8913, 0.3912, 0.9021, 0.3904, 0.9021, 0.3904, 0.9347, 0.3879, 0.9347, 0.3879, 0.9729, 0.3866, 0.9729, 0.3866, 0.9006, 0.4681, 0.9006, 0.4681, 0.8897, 0.4694, 0.8897, 0.4694, 0.9627, 0.4654, 0.9627, 0.4654, 0.9336, 0.4643, 0.9336, 0.4643, 0.8897, 0.4694, 0.8897, 0.4694, 0.852, 0.4774, 0.852, 0.4774, 0.9336, 0.4643, 0.9336, 0.4643, 0.9116, 0.4668, 0.9116, 0.4668, 0.9021, 0.3904, 0.9021, 0.3904, 0.913, 0.3896, 0.913, 0.3896, 0.9116, 0.4668, 0.9116, 0.4668, 0.9006, 0.4681, 0.9006, 0.4681, 0.9627, 0.4654, 0.9627, 0.4654, 0.9627, 0.4654, 0.9627, 0.4654, 0.9621, 0.4333, 0.9621, 0.4333, 0.9627, 0.4654, 0.9627, 0.4654, 0.9729, 0.3866, 0.9729, 0.3866, 0.9769, 0.4134, 0.9769, 0.4134, 0.913, 0.3896, 0.913, 0.3896, 0.9347, 0.3879, 0.9347, 0.3879, 0.9729, 0.3866, 0.9729, 0.3866, 0.9729, 0.3866, 0.9729, 0.3866, 0.9347, 0.3879, 0.9347, 0.3879, 0.9347, 0.3879, 0.9347, 0.3879, 0.9729, 0.3866, 0.9729, 0.3866, 0.9729, 0.3866, 0.9729, 0.3866, 0.913, 0.3896, 0.913, 0.3896, 0.913, 0.3896, 0.913, 0.3896, 0.9729, 0.3866, 0.9729, 0.3866, 0.9729, 0.3866, 0.9729, 0.3866, 0.0, 0.0, 0.0, 0.0, 0.0, 0.0, 0.0, 0.0, 0.0, 0.0, 0.0, 0.0, 0.0, 0.0, 0.0, 0.0, 0.0, 0.0, 0.0, 0.0, 0.0, 0.0, 0.0, 0.0, 0.0, 0.0, 0.0, 0.0, 0.0, 0.0, 0.0, 0.0, 0.0, 0.0, 0.0, 0.0, 0.0, 0.0, 0.0, 0.0, 0.0, 0.0, 0.0, 0.0, 0.0, 0.0, 0.0, 0.0, 0.0, 0.0, 0.0, 0.0, 0.0, 0.0, 0.0, 0.0, 0.0, 0.0, 0.0, 0.0, 0.0, 0.0, 0.0, 0.0, 0.0, 0.0, 0.0, 0.0, 0.0, 0.0, 0.0, 0.0, 0.0, 0.0, 0.0, 0.0, 0.0, 0.0, 0.0, 0.0, 0.0, 0.0, 0.0, 0.0, 0.0, 0.0, 0.0, 0.0, 0.0, 0.0, 0.0, 0.0, 0.0, 0.0, 0.0, 0.0, 0.0, 0.0, 0.0, 0.0, 0.0, 0.0, 0.0, 0.0, 0.0, 0.0, 0.0, 0.0, 0.0, 0.0, 0.0, 0.0, 0.0, 0.0, 0.0, 0.0, 0.0, 0.0, 0.0, 0.0, 0.0, 0.0, 0.0, 0.0, 0.0, 0.0, 0.0, 0.0, 0.0, 0.0, 0.0, 0.0, 0.0, 0.0, 0.0, 0.0, 0.0, 0.0, 0.0, 0.0, 0.0, 0.0, 0.0, 0.0, 0.0, 0.0, 0.0, 0.0, 0.0, 0.0, 0.0, 0.0, 0.0, 0.0, 0.0, 0.0, 0.0, 0.0, 0.0, 0.0, 0.0, 0.0, 0.0, 0.0, 0.0, 0.0, 0.0, 0.0, 0.0, 0.0, 0.0, 0.0, 0.0, 0.0, 0.0, 0.0, 0.0, 0.0, 0.0, 0.0, 0.0, 0.0, 0.0, 0.0, 0.0, 0.0, 0.0, 0.0, 0.0, 0.0, 0.0, 0.0, 0.0, 0.0, 0.0, 0.0, 0.0, 0.0, 0.0, 0.0, 0.0, 0.0, 0.0, 0.0, 0.0, 0.0, 0.0, 0.0, 0.0, 0.0, 0.0, 0.0, 0.0, 0.0, 0.0, 0.0, 0.0, 0.0, 0.0, 0.0, 0.0, 0.0, 0.0, 0.0, 0.0, 0.0, 0.0, 0.0, 0.0, 0.0, 0.0, 0.0, 0.0, 0.0, 0.0, 0.0, 0.0, 0.0, 0.0, 0.0, 0.0, 0.0, 0.0, 0.0, 0.0, 0.0, 0.0, 0.0, 0.0, 0.0, 0.0, 0.0, 0.0, 0.0, 0.0, 0.0, 0.0, 0.0, 0.0, 0.0, 0.0, 0.0, 0.0, 0.0, 0.0, 0.0, 0.0, 0.0, 0.0, 0.0, 0.0, 0.0, 0.0, 0.0, 0.0, 0.0, 0.0, 0.0, 0.0, 0.0])
me_ncl1_29_003.materials.append(mat_grey)
me_ncl1_29_003.materials.append(mat_darkgrey)
me_ncl1_29_003.use_remesh_preserve_volume = False
me_ncl1_29_003.use_remesh_preserve_attributes = False
me_ncl1_29_003.use_mirror_vertex_groups = False
me_ncl1_29_003.update()
me_ncl1_29_003.normals_split_custom_set([tuple(v) for v in zip(*[iter([0.1424, -0.5991, 0.7879, 0.1328, -0.6013, 0.7879, 0.143, -0.6063, 0.7823, 0.1519, -0.5965, 0.7881, 0.4308, -0.6678, 0.607, 0.412, -0.7175, 0.5617, 0.4876, -0.6769, 0.5514, 0.4424, -0.6675, 0.5989, 0.07801, -0.8026, 0.5914, 0.06848, -0.8041, 0.5906, 0.08213, -0.8073, 0.5845, 0.08757, -0.8011, 0.5921, 0.9827, -0.02944, 0.1827, 0.9876, -0.08891, 0.1292, 0.9875, -0.07477, 0.139, 0.9954, -0.02357, 0.09296, 0.08469, -0.968, 0.2362, 0.09007, -0.9672, 0.2375, 0.0733, -0.9684, 0.2384, 0.07844, -0.9708, 0.2265, 0.7194, -0.6577, 0.2233, 0.6809, -0.6806, 0.2704, 0.6769, -0.6838, 0.2724, 0.6661, -0.6842, 0.2971, 0.2784, -0.5264, 0.8033, 0.2669, -0.5899, 0.7621, 0.2873, -0.5365, 0.7935, 0.903, -0.2782, 0.3274, 0.8736, -0.3489, 0.3393, 0.8956, -0.3785, 0.2338, 0.9271, -0.2912, 0.2358, 0.9592, -0.02782, 0.2812, 0.9507, -0.1176, 0.2871, 0.9744, -0.1214, 0.1892, 0.9819, -0.02886, 0.1872, 0.9559, 0.1732, 0.2372, 0.9675, 0.07915, 0.2403, 0.9866, 0.0815, 0.1411, 0.9728, 0.1763, 0.1504, 0.9669, 0.1448, 0.2101, 0.9814, 0.1081, 0.1586, 0.9816, 0.1113, 0.1551, 0.9806, 0.1558, 0.119, 0.9186, 0.3154, 0.2382, 0.9466, 0.2183, 0.2371, 0.9622, 0.2295, 0.1466, 0.9365, 0.3188, 0.1458, 0.9218, 0.3094, 0.2336, 0.9484, 0.2638, 0.1759, 0.9544, 0.2609, 0.1449, 0.9377, 0.3178, 0.1401, 0.1307, 0.1212, 0.984, 0.1211, 0.1205, 0.9853, 0.1345, 0.1127, 0.9845, 0.1402, 0.1213, 0.9827, 0.1307, -0.2327, 0.9637, 0.1216, -0.2355, 0.9642, 0.1254, -0.2405, 0.9625, 0.1401, -0.2316, 0.9627, 0.7221, -0.1276, 0.6799, 0.6768, -0.1798, 0.7139, 0.7448, -0.1824, 0.6419, 0.7276, -0.1374, 0.6721, 0.1232, -0.0806, 0.9891, 0.1139, -0.08162, 0.9901, 0.1214, -0.08997, 0.9885, 0.1325, -0.07995, 0.988, 0.5084, -0.3007, 0.8069, 0.4448, -0.3468, 0.8258, 0.5242, -0.3557, 0.7738, 0.5121, -0.3105, 0.8008, 0.1643, 0.3395, 0.9262, 0.1548, 0.3394, 0.9278, 0.1669, 0.3309, 0.9288, 0.1737, 0.339, 0.9246, 0.6821, 0.3423, 0.6462, 0.6625, 0.2885, 0.6912, 0.7304, 0.291, 0.618, 0.6909, 0.3324, 0.6421, 0.7467, 0.2805, 0.6031, 0.7291, 0.2275, 0.6455, 0.7909, 0.2252, 0.569, 0.756, 0.2704, 0.5962, 0.1225, 0.9901, -0.06899, 0.1131, 0.9913, -0.06783, 0.1213, 0.9908, -0.05965, 0.1319, 0.9888, -0.06991, 0.6298, 0.4696, 0.6187, 0.6148, 0.4152, 0.6705, 0.636, 0.4549, 0.6233, 0.1582, 0.6497, 0.7435, 0.1491, 0.6501, 0.7451, 0.1584, 0.6424, 0.7499, 0.1674, 0.6485, 0.7426, 0.8012, 0.5609, 0.2087, 0.7648, 0.5845, 0.271, 0.8167, 0.514, 0.2623, 0.807, 0.5495, 0.2164, 0.8257, 0.5485, 0.1313, 0.7928, 0.5789, 0.1907, 0.8442, 0.5143, 0.1509, 0.8292, 0.541, 0.1405, 0.9242, -0.3626, 0.1198, 0.9436, -0.3187, 0.08944, 0.9298, -0.3205, 0.1808, 0.931, -0.3383, 0.1371, 0.9942, -0.1073, 0.002647, 0.9943, -0.1058, 0.01384, 0.9934, -0.1145, -0.003456, 0.9949, -0.1002, 0.006634, 0.9621, 0.2727, -0.007595, 0.9741, 0.2259, 0.005448, 0.9733, 0.2293, -0.008841, 0.9729, 0.2277, -0.03996, 0.9938, 0.111, 0.008667, 0.9945, 0.1046, -0.006013, 0.9937, 0.1118, -0.001593, 0.9934, 0.1149, -0.00527, 0.922, -0.3872, -0.005659, 0.9192, -0.3918, -0.03918, 0.9281, -0.3721, -0.01171, 0.9176, -0.3967, -0.02366, 0.1281, 0.9862, -0.1051, 0.1194, 0.9883, -0.09476, 0.1295, 0.9878, -0.08624, 0.1382, 0.9857, -0.09634, 0.756, -0.6522, -0.05628, 0.7753, -0.6294, -0.05296, 0.7769, -0.6277, -0.04913, 0.7715, -0.6359, -0.02006, 0.7845, 0.6188, -0.03971, 0.7805, 0.6251, 0.008651, 0.8098, 0.5862, -0.02312, 0.7904, 0.6119, -0.03056, 0.1454, 0.9233, 0.3554, 0.1362, 0.9244, 0.3562, 0.1453, 0.9199, 0.3643, 0.1547, 0.9223, 0.3542, -0.1424, -0.5991, 0.7879, -0.1418, -0.6069, 0.782, -0.1334, -0.6004, 0.7885, -0.1431, -0.5912, 0.7937, -0.4437, -0.6675, 0.598, -0.4374, -0.6771, 0.5918, -0.3828, -0.6604, 0.6461, -0.4742, -0.6271, 0.6179, -0.07801, -0.8026, 0.5914, -0.07736, -0.8084, 0.5836, -0.06876, -0.8033, 0.5916, -0.07498, -0.7973, 0.5989, -0.9869, -0.1314, 0.09326, -0.9758, -0.114, 0.1864, -0.9879, -0.08197, 0.132, -0.9893, -0.0814, 0.1209, -0.0746, -0.9713, 0.226, -0.06584, -0.9696, 0.2355, -0.0716, -0.9691, 0.2362, -0.07772, -0.9652, 0.2496, -0.6345, -0.6995, 0.3289, -0.654, -0.7049, 0.2745, -0.6745, -0.6852, 0.2747, -0.676, -0.6886, 0.2623, -0.2879, -0.5305, 0.7973, -0.2785, -0.5422, 0.7928, -0.279, -0.4769, 0.8335, -0.8793, -0.3939, 0.2678, -0.8715, -0.3602, 0.3328, -0.9099, -0.2703, 0.3147, -0.9252, -0.3047, 0.2261, -0.9691, -0.1345, 0.207, -0.9501, -0.1116, 0.2914, -0.9631, -0.01782, 0.2685, -0.983, -0.03923, 0.1795, -0.9849, 0.06549, 0.1602, -0.965, 0.08814, 0.247, -0.9562, 0.1762, 0.2337, -0.977, 0.1628, 0.1378, -0.9918, 0.05061, 0.1177, -0.9752, 0.06112, 0.2127, -0.9826, 0.1078, 0.1513, -0.9811, 0.1007, 0.1655, -0.9628, 0.2209, 0.1558, -0.9383, 0.236, 0.2526, -0.9184, 0.3228, 0.2288, -0.9401, 0.3112, 0.1391, -0.9654, 0.2183, 0.1425, -0.944, 0.229, 0.2376, -0.9328, 0.3075, 0.1879, -0.9487, 0.2603, 0.1796, -0.1307, 0.1212, 0.984, -0.13, 0.1116, 0.9852, -0.1214, 0.1223, 0.985, -0.1279, 0.1304, 0.9832, -0.1307, -0.2327, 0.9637, -0.13, -0.242, 0.9615, -0.1213, -0.2324, 0.965, -0.137, -0.2257, 0.9645, -0.7264, -0.1392, 0.673, -0.7184, -0.1461, 0.6801, -0.7035, -0.08085, 0.7061, -0.7647, -0.1015, 0.6363, -0.1232, -0.0806, 0.9891, -0.1225, -0.08998, 0.9884, -0.1137, -0.07986, 0.9903, -0.1262, -0.07169, 0.9894, -0.5104, -0.3112, 0.8017, -0.4979, -0.3165, 0.8074, -0.4938, -0.2533, 0.8319, -0.5647, -0.2817, 0.7757, -0.1643, 0.3395, 0.9262, -0.1636, 0.3305, 0.9295, -0.1551, 0.3411, 0.9271, -0.1629, 0.3485, 0.9231, -0.6914, 0.3312, 0.6421, -0.6856, 0.3245, 0.6517, -0.6434, 0.3879, 0.66, -0.7085, 0.3705, 0.6006, -0.7566, 0.2691, 0.5959, -0.7524, 0.2624, 0.6041, -0.7131, 0.3286, 0.6193, -0.7737, 0.3064, 0.5546, -0.1225, 0.9901, -0.06899, -0.1218, 0.9908, -0.05949, -0.1131, 0.9912, -0.06944, -0.1249, 0.9891, -0.07816, -0.637, 0.4601, 0.6185, -0.6286, 0.455, 0.6307, -0.6332, 0.5126, 0.58, -0.1582, 0.6497, 0.7435, -0.1575, 0.6428, 0.7497, -0.1488, 0.6519, 0.7435, -0.1594, 0.6565, 0.7373, -0.8064, 0.55, 0.2172, -0.8005, 0.5548, 0.2266, -0.787, 0.5942, 0.1659, -0.8402, 0.5113, 0.1807, -0.8292, 0.5407, 0.1416, -0.8216, 0.5501, 0.1497, -0.8258, 0.5551, 0.1001, -0.8571, 0.5044, 0.1046, -0.9263, -0.3545, 0.1278, -0.9206, -0.3559, 0.1606, -0.9024, -0.4197, 0.09721, -0.8976, -0.3992, 0.1868, -0.9949, -0.1003, -0.004887, -0.9942, -0.1075, -0.0003558, -0.9942, -0.1067, -0.01177, -0.9934, -0.1143, 0.005905, -0.9723, 0.2301, 0.04029, -0.962, 0.2729, 0.006548, -0.9742, 0.2256, -0.005108, -0.9732, 0.2297, 0.00908, -0.9934, 0.1148, 0.004969, -0.9938, 0.1112, -0.009031, -0.9945, 0.1046, 0.005507, -0.9937, 0.1117, 0.001377, -0.9189, -0.3944, 0.002491, -0.9217, -0.3875, -0.01637, -0.9189, -0.394, 0.01861, -0.9282, -0.3717, -0.01646, -0.1382, 0.9858, -0.09524, -0.1281, 0.988, -0.08625, -0.1194, 0.9882, -0.09634, -0.1295, 0.986, -0.1051, -0.7704, -0.6328, -0.07831, -0.7579, -0.6514, -0.03571, -0.7754, -0.6298, -0.04588, -0.7768, -0.6277, -0.05045, -0.7908, 0.6114, -0.02887, -0.7841, 0.6203, -0.02087, -0.7789, 0.623, -0.07123, -0.8081, 0.588, -0.03583, -0.1454, 0.9233, 0.3554, -0.1447, 0.92, 0.3641, -0.1359, 0.9248, 0.3553, -0.1469, 0.9264, 0.3466, -0.1441, 0.6026, -0.7849, -0.1446, 0.5954, -0.7903, -0.1538, 0.6012, -0.7841, -0.1435, 0.6099, -0.7794, -0.412, 0.6778, -0.609, -0.4167, 0.6681, -0.6164, -0.465, 0.6818, -0.5647, -0.3706, 0.7211, -0.5854, -0.0731, 0.7995, -0.5962, -0.07371, 0.7939, -0.6035, -0.0828, 0.7988, -0.5958, -0.07607, 0.8046, -0.589, -0.9849, 0.01817, -0.1721, -0.9964, 0.03297, -0.07844, -0.9886, 0.06655, -0.1348, -0.987, 0.06679, -0.1463, -0.05511, 0.9662, -0.252, -0.06405, 0.968, -0.2426, -0.05807, 0.9685, -0.242, -0.05197, 0.9722, -0.2283, -0.7182, 0.6631, -0.2111, -0.7083, 0.6563, -0.2601, -0.6858, 0.6797, -0.2601, -0.6847, 0.6758, -0.273, -0.2466, 0.5412, -0.8039, -0.256, 0.5296, -0.8087, -0.2537, 0.5924, -0.7646, -0.9293, 0.2554, -0.2666, -0.9379, 0.2822, -0.2017, -0.8997, 0.374, -0.2251, -0.8849, 0.345, -0.313, -0.9697, 0.007551, -0.2442, -0.9861, 0.03359, -0.1627, -0.9748, 0.1294, -0.1816, -0.957, 0.1043, -0.2705, -0.9631, -0.1775, -0.2024, -0.981, -0.1568, -0.1144, -0.9892, -0.0712, -0.1281, -0.9705, -0.08091, -0.227, -0.9671, -0.154, -0.2024, -0.9838, -0.1435, -0.1072, -0.9807, -0.09738, -0.1695, -0.9823, -0.1046, -0.1553, -0.9265, -0.3107, -0.2122, -0.9493, -0.2934, -0.1127, -0.9692, -0.2067, -0.1342, -0.9491, -0.2217, -0.2237, -0.9227, -0.3119, -0.2267, -0.9439, -0.3034, -0.1308, -0.9568, -0.226, -0.183, -0.9428, -0.2728, -0.1916, -0.1204, -0.3558, -0.9268, -0.121, -0.3644, -0.9234, -0.13, -0.3547, -0.9259, -0.1228, -0.3474, -0.9297, -0.1286, 0.2325, -0.9641, -0.1292, 0.2233, -0.9662, -0.1379, 0.2327, -0.9627, -0.1222, 0.2395, -0.9632, -0.7131, 0.1117, -0.6921, -0.7215, 0.1063, -0.6842, -0.7345, 0.1764, -0.6553, -0.6764, 0.1475, -0.7216, -0.1108, 0.007522, -0.9938, -0.1115, -0.002012, -0.9938, -0.1201, 0.008229, -0.9927, -0.1078, 0.0166, -0.994, -0.4843, 0.3068, -0.8194, -0.497, 0.3037, -0.8129, -0.5007, 0.3756, -0.7798, -0.4388, 0.3335, -0.8344, -0.1651, -0.421, -0.8919, -0.1657, -0.4294, -0.8878, -0.1746, -0.4193, -0.8909, -0.1666, -0.4126, -0.8956, -0.5283, -0.3738, -0.7623, -0.5346, -0.3812, -0.7542, -0.576, -0.3239, -0.7505, -0.4989, -0.329, -0.8018, -0.6905, -0.3547, -0.6304, -0.6947, -0.3623, -0.6214, -0.728, -0.3007, -0.6161, -0.6653, -0.3129, -0.6778, -0.1038, -0.9916, 0.0769, -0.1045, -0.9908, 0.08628, -0.1133, -0.9906, 0.07662, -0.1014, -0.9925, 0.06781, -0.4472, -0.3204, -0.8351, -0.4566, -0.3281, -0.827, -0.4384, -0.2613, -0.86, -0.135, -0.4296, -0.8929, -0.1358, -0.4384, -0.8885, -0.1439, -0.4274, -0.8925, -0.1341, -0.4208, -0.8972, -0.8135, -0.5481, -0.1945, -0.8194, -0.5422, -0.1861, -0.8309, -0.4972, -0.2496, -0.7817, -0.5806, -0.2276, -0.8313, -0.5372, -0.1427, -0.8386, -0.5279, -0.134, -0.8332, -0.5221, -0.1822, -0.7989, -0.5737, -0.1803, -0.9196, 0.3711, -0.129, -0.9241, 0.3698, -0.09659, -0.9398, 0.3029, -0.1582, -0.9438, 0.3229, -0.07111, -0.9948, 0.1018, -0.006347, -0.9955, 0.09454, -0.001796, -0.9954, 0.09529, -0.01321, -0.9961, 0.08775, 0.004487, -0.9728, -0.2282, 0.04046, -0.9826, -0.1854, 0.006742, -0.9724, -0.2331, -0.005, -0.9734, -0.2291, 0.009228, -0.9952, -0.0981, 0.005819, -0.9948, -0.1016, -0.008154, -0.9941, -0.1083, 0.006373, -0.9949, -0.1011, 0.00221, -0.9142, 0.4045, 0.02378, -0.9117, 0.4108, 0.004558, -0.9134, 0.4049, 0.04052, -0.9048, 0.4259, 0.004696, -0.1022, -0.99, 0.09696, -0.1124, -0.988, 0.1061, -0.1211, -0.988, 0.0961, -0.111, -0.99, 0.08731, -0.7825, 0.6222, 0.02284, -0.7938, 0.6044, 0.06684, -0.7778, 0.6259, 0.05633, -0.7766, 0.6278, 0.05182, -0.7858, -0.6178, 0.03024, -0.792, -0.6092, 0.03911, -0.7958, -0.6055, -0.009046, -0.7656, -0.6429, 0.02292, -0.1356, -0.9308, -0.3393, -0.1363, -0.934, -0.3302, -0.1448, -0.9295, -0.3393, -0.1341, -0.9277, -0.3484, 0.1441, 0.6026, -0.7849, 0.153, 0.6006, -0.7848, 0.1433, 0.5949, -0.7909, 0.1353, 0.6049, -0.7847, 0.4233, 0.6775, -0.6015, 0.4433, 0.6185, -0.6488, 0.3716, 0.6641, -0.6488, 0.4112, 0.6789, -0.6082, 0.0731, 0.7995, -0.5962, 0.08226, 0.7981, -0.5968, 0.06871, 0.7946, -0.6033, 0.06398, 0.8009, -0.5954, 0.9895, 0.1173, -0.08485, 0.9887, 0.05912, -0.1377, 0.989, 0.07357, -0.128, 0.9766, 0.126, -0.1743, 0.04517, 0.9692, -0.242, 0.03941, 0.9699, -0.2404, 0.05626, 0.9692, -0.2397, 0.0517, 0.9664, -0.2519, 0.6446, 0.7008, -0.3056, 0.6788, 0.6854, -0.2638, 0.6839, 0.6809, -0.262, 0.6942, 0.681, -0.233, 0.2562, 0.5453, -0.7982, 0.2659, 0.4795, -0.8363, 0.2473, 0.535, -0.8079, 0.9071, 0.3644, -0.2106, 0.9349, 0.2974, -0.1937, 0.9138, 0.2714, -0.3023, 0.8829, 0.3566, -0.3054, 0.9787, 0.1184, -0.1677, 0.9859, 0.03057, -0.1647, 0.9642, 0.02209, -0.2643, 0.9581, 0.1149, -0.2624, 0.9892, -0.07166, -0.1277, 0.9785, -0.1663, -0.1218, 0.9617, -0.1616, -0.2215, 0.9751, -0.06503, -0.2119, 0.9921, -0.05982, -0.1102, 0.982, -0.09709, -0.1622, 0.9817, -0.09384, -0.1657, 0.9784, -0.0487, -0.2009, 0.9688, -0.2143, -0.1249, 0.9406, -0.3134, -0.1307, 0.927, -0.3044, -0.2192, 0.9522, -0.2146, -0.2174, 0.965, -0.2231, -0.1382, 0.9431, -0.2692, -0.1954, 0.9358, -0.2715, -0.2246, 0.9493, -0.2125, -0.2314, 0.1204, -0.3558, -0.9268, 0.1295, -0.3564, -0.9253, 0.1165, -0.3643, -0.924, 0.1112, -0.3556, -0.928, 0.1286, 0.2325, -0.9641, 0.1376, 0.2298, -0.9635, 0.1339, 0.2248, -0.9652, 0.1192, 0.2337, -0.965, 0.7177, 0.1248, -0.6851, 0.7567, 0.07571, -0.6494, 0.6883, 0.0648, -0.7225, 0.7131, 0.1137, -0.6917, 0.1108, 0.007522, -0.9938, 0.1202, 0.00636, -0.9927, 0.1125, -0.001745, -0.9937, 0.1013, 0.008201, -0.9948, 0.4866, 0.3194, -0.8132, 0.5401, 0.2773, -0.7946, 0.4627, 0.2532, -0.8496, 0.4851, 0.3083, -0.8183, 0.1651, -0.421, -0.8919, 0.1743, -0.421, -0.8902, 0.1623, -0.4295, -0.8884, 0.1559, -0.4214, -0.8934, 0.5378, -0.3637, -0.7606, 0.5656, -0.4172, -0.7114, 0.4854, -0.4062, -0.7742, 0.5275, -0.3718, -0.7639, 0.6991, -0.3446, -0.6265, 0.7178, -0.3982, -0.5711, 0.6546, -0.3915, -0.6467, 0.6894, -0.3544, -0.6318, 0.1038, -0.9916, 0.0769, 0.1131, -0.9905, 0.07812, 0.1049, -0.9907, 0.08633, 0.09449, -0.9926, 0.0758, 0.4559, -0.3106, -0.8341, 0.4786, -0.372, -0.7953, 0.4494, -0.3267, -0.8314, 0.135, -0.4296, -0.8929, 0.1448, -0.4293, -0.8915, 0.1346, -0.4378, -0.8889, 0.1253, -0.4307, -0.8937, 0.8191, -0.5362, -0.2041, 0.8475, -0.5105, -0.1455, 0.798, -0.5849, -0.145, 0.8138, -0.5473, -0.1956, 0.8345, -0.5295, -0.1524, 0.8641, -0.4951, -0.0906, 0.8162, -0.5621, -0.1335, 0.831, -0.5374, -0.1438, 0.9217, 0.363, -0.137, 0.899, 0.4054, -0.1659, 0.9124, 0.4025, -0.07369, 0.9144, 0.3867, -0.1197, 0.9955, 0.0947, 0.001218, 0.9953, 0.09623, 0.0124, 0.9962, 0.08749, -0.004887, 0.9948, 0.1018, 0.005174, 0.9826, -0.1856, -0.007533, 0.9725, -0.2329, 0.005599, 0.9733, -0.2295, -0.008724, 0.9722, -0.2306, -0.03983, 0.9948, -0.1019, 0.009523, 0.9941, -0.1083, -0.005147, 0.9949, -0.1011, -0.00072, 0.9952, -0.09798, -0.004391, 0.9111, 0.412, 0.01535, 0.9136, 0.4063, -0.01737, 0.904, 0.4274, 0.00823, 0.9157, 0.4018, -0.00235, 0.1124, -0.9898, 0.08727, 0.121, -0.9878, 0.0978, 0.111, -0.9881, 0.1062, 0.1023, -0.9901, 0.09598, 0.797, 0.6023, 0.04447, 0.7782, 0.6261, 0.04927, 0.7764, 0.628, 0.05288, 0.7808, 0.6195, 0.0812, 0.7915, -0.6108, 0.0202, 0.7943, -0.6035, 0.07046, 0.7671, -0.6405, 0.03555, 0.7854, -0.6183, 0.02856, 0.1356, -0.9308, -0.3393, 0.1451, -0.9297, -0.3386, 0.1357, -0.934, -0.3306, 0.126, -0.9317, -0.3406, 0.008794, -0.2121, -0.9772, 0.01494, -0.1981, -0.9801, 0.02773, -0.2145, -0.9763, 0.01321, -0.2162, -0.9763, -0.7284, -0.6838, -0.04255, -0.7301, -0.6817, -0.04772, -0.7268, -0.685, -0.04948, -0.7251, -0.6872, -0.04501, -0.01428, -0.09342, -0.9955, -0.02282, -0.082, -0.9964, -0.008263, -0.07606, -0.9971, -0.004297, -0.08569, -0.9963, -0.04221, -0.03143, -0.9986, -0.009444, 0.005729, -0.9999, -0.01028, -0.05481, -0.9984, -0.03088, -0.03084, -0.999, -0.02999, 0.0364, -0.9989, -0.002017, -0.005878, -1.0, -0.01643, -0.005055, -0.9999, -0.04497, -0.01601, -0.9989, 0.006014, 0.03117, -0.9995, -0.007814, 0.02341, -0.9997, -0.004116, 0.03051, -0.9995, -0.008375, 0.03294, -0.9994, -0.006024, -0.04863, -0.9988, 0.005013, -0.04939, -0.9988, -0.0138, -0.05447, -0.9984, -0.001154, -0.04133, -0.9991, -0.1196, -0.2749, -0.954, -0.1511, -0.2657, -0.9521, -0.1105, -0.263, -0.9584, -0.1382, -0.2758, -0.9512, -0.2394, -0.2746, -0.9313, -0.2205, -0.2542, -0.9417, -0.2153, -0.2556, -0.9425, -0.1959, -0.2775, -0.9405, -0.02719, -0.2092, -0.9775, -0.009789, -0.21, -0.9776, -0.009244, -0.2143, -0.9767, -0.01517, -0.2273, -0.9737, 0.7285, -0.6833, -0.04977, 0.73, -0.682, -0.0447, 0.7268, -0.6856, -0.04237, 0.7252, -0.6869, -0.04676, 0.01768, -0.09242, -0.9956, 0.00406, -0.0845, -0.9964, 0.01423, -0.07456, -0.9971, 0.02311, -0.08346, -0.9962, 0.02198, -0.06074, -0.9979, 0.02974, -0.03008, -0.9991, 0.03259, -0.01515, -0.9994, 0.07276, -0.04295, -0.9964, -0.0009123, -0.001423, -1.0, -0.03151, 0.007353, -0.9995, 0.01762, 0.04109, -0.999, 0.01206, -0.007959, -0.9999, 0.001185, 0.03079, -0.9995, -0.00174, 0.0344, -0.9994, 0.01151, 0.02879, -0.9995, -0.003706, 0.0235, -0.9997, 0.004676, -0.05623, -0.9984, 0.01267, -0.0413, -0.9991, 0.008944, -0.04839, -0.9988, 0.02026, -0.04537, -0.9988, 0.1205, -0.2567, -0.9589, 0.1145, -0.2852, -0.9516, 0.1282, -0.2714, -0.9539, 0.1, -0.2933, -0.9508, 0.2171, -0.2539, -0.9425, 0.2453, -0.247, -0.9375, 0.2312, -0.2826, -0.931, 0.2149, -0.2587, -0.9417, 0.9946, 0.1038, -0.002985, 0.9848, 0.1725, -0.02131, 0.9874, 0.1584, 0.006406, 0.9881, 0.08991, 0.1249, 0.9917, -0.006232, 0.1284, 0.997, 0.007664, 0.07684, 0.9941, 0.06917, 0.08402, 0.9989, -0.003721, 0.04621, 0.9984, -0.01848, 0.05311, 0.9996, -0.02539, -0.01449, 0.9996, 0.02814, 0.01, 0.968, 0.1986, 0.1537, 0.9752, 0.1636, 0.1489, 0.9828, 0.147, 0.1119, 0.9769, 0.1806, 0.1141, 0.1861, -0.9807, 0.06025, 0.2685, -0.9628, 0.02878, 0.2543, -0.9607, 0.111, 0.2232, -0.9708, 0.08748, 0.2876, -0.9212, 0.2621, 0.3723, -0.895, 0.2456, 0.3511, -0.8957, 0.2727, 0.3136, -0.8904, 0.3299, 0.5253, -0.8466, 0.08523, 0.5019, -0.8619, 0.07229, 0.5101, -0.8597, 0.02598, 0.5451, -0.8383, 0.01197, 0.6034, -0.7229, 0.3366, 0.5357, -0.7592, 0.3697, 0.5561, -0.7826, 0.2798, 0.5962, -0.747, 0.2942, 0.9277, -0.3675, 0.06601, 0.9173, -0.3947, 0.05364, 0.9216, -0.3881, 0.007171, 0.9405, -0.3385, 0.03057, 0.9599, -0.2149, 0.1799, 0.9336, -0.2803, 0.2232, 0.9469, -0.294, 0.1302, 0.9617, -0.2363, 0.1386, 0.005788, -0.9934, 0.1148, -0.01915, -0.997, 0.07441, 0.06316, -0.9968, 0.0491, 0.04883, -0.9903, 0.1303, 0.07768, -0.9697, 0.2315, 0.06347, -0.9811, 0.1829, 0.1128, -0.9748, 0.1924, 0.09306, -0.971, 0.2203, 0.5121, -0.8577, -0.0459, 0.5371, -0.8429, -0.03234, 0.5259, -0.8505, -0.006381, 0.5028, -0.8641, -0.02305, 0.05744, -0.9979, -0.0286, 0.09995, -0.9949, -0.01329, 0.08222, -0.9961, 0.03112, 0.04013, -0.9992, 0.00621, -0.9867, -0.1623, 0.003516, -0.9919, -0.1232, 0.03113, -0.9908, -0.1296, -0.03782, -0.9974, 0.008257, -0.07099, -0.9876, -0.05014, -0.1485, -0.9918, -0.08305, -0.09684, -0.9972, -0.03077, -0.06746, -0.9997, 0.01904, -0.01452, -0.9975, 0.006153, -0.07004, -0.9988, -0.04013, -0.02672, -0.9993, -0.02587, -0.02693, -0.9836, -0.1319, -0.1231, -0.9761, -0.1743, -0.1301, -0.9704, -0.194, -0.1442, -0.975, -0.1972, -0.1024, -0.2865, 0.9499, -0.1251, -0.2582, 0.9642, -0.06073, -0.2247, 0.9722, -0.06592, -0.2069, 0.9705, -0.1234, -0.3854, 0.8698, -0.308, -0.3843, 0.895, -0.2266, -0.3412, 0.9042, -0.2568, -0.3391, 0.8896, -0.3061, -0.4972, 0.866, -0.05268, -0.4721, 0.8761, -0.09783, -0.5506, 0.8323, -0.06454, -0.5199, 0.8532, -0.04198, -0.5321, 0.8029, -0.2687, -0.55, 0.7587, -0.3491, -0.5945, 0.7436, -0.3059, -0.6009, 0.7516, -0.272, -0.9243, 0.3795, -0.04212, -0.9271, 0.3633, -0.09276, -0.946, 0.3202, -0.05073, -0.9342, 0.3555, -0.03101, -0.9467, 0.2995, -0.1184, -0.95, 0.2421, -0.197, -0.9667, 0.2105, -0.1458, -0.9697, 0.2162, -0.1135, -0.04728, 0.9963, -0.0724, -0.003112, 0.9962, -0.08687, 0.01493, 0.9902, -0.1389, -0.06483, 0.9866, -0.1496, -0.08983, 0.9729, -0.2132, -0.07418, 0.9756, -0.2067, -0.07013, 0.9637, -0.2577, -0.1196, 0.9697, -0.213, -0.5348, 0.8449, 0.01533, -0.5237, 0.8508, 0.04381, -0.5032, 0.8635, 0.03435, -0.5124, 0.8588, 0.00356, -0.09966, 0.9949, -0.01435, -0.08861, 0.9957, 0.02681, -0.04736, 0.9987, 0.0207, -0.05708, 0.9979, -0.02961, 0.0245, 0.157, -0.9873, 0.007747, 0.1905, -0.9817, 0.04021, 0.2105, -0.9768, 0.0633, 0.1734, -0.9828, -0.1612, 0.9684, -0.1906, -0.1787, 0.9721, -0.1518, -0.1414, 0.9806, -0.1358, -0.1239, 0.9769, -0.174, 0.05418, 0.3358, -0.9404, 0.05584, 0.3797, -0.9234, 0.0833, 0.3648, -0.9274, 0.08824, 0.3544, -0.9309, 0.04854, -0.01864, -0.9986, 0.0872, -0.01349, -0.9961, 0.08196, -0.06017, -0.9948, 0.04691, -0.0474, -0.9978, -0.1533, 0.4297, 0.8899, -0.1213, 0.3792, 0.9173, -0.07244, 0.4148, 0.907, -0.1055, 0.4579, 0.8827, 0.3793, 0.4153, 0.8268, 0.3294, 0.4166, 0.8473, 0.3505, 0.3386, 0.8732, 0.4179, 0.3774, 0.8264, -0.1557, 0.2188, 0.9633, -0.1706, 0.197, 0.9654, -0.1291, 0.1939, 0.9725, -0.1445, 0.2242, 0.9638, 0.06701, 0.4507, 0.8901, 0.03588, 0.3982, 0.9166, 0.1013, 0.384, 0.9178, 0.1153, 0.4244, 0.8981, 0.06936, 0.06932, -0.9952, 0.09378, 0.09111, -0.9914, 0.11, 0.06226, -0.992, 0.09033, 0.05005, -0.9947, -0.05377, 0.4756, 0.878, -0.04403, 0.4134, 0.9095, 0.01438, 0.4351, 0.9003, -0.003793, 0.4833, 0.8755, 0.467, 0.3014, 0.8313, 0.4239, 0.2757, 0.8627, 0.4566, 0.2265, 0.8604, 0.4972, 0.2524, 0.8301, -0.9977, -0.06306, 0.0244, -0.9974, -0.06578, -0.0281, -0.9939, -0.1102, 0.00973, -0.9966, -0.08083, 0.01859, -0.9995, -0.0268, 0.01765, -0.9994, -0.01109, -0.03344, -0.9947, -0.09472, -0.04071, -0.9971, -0.06788, 0.03556, 0.1974, 0.1682, -0.9658, 0.2259, 0.1713, -0.959, 0.23, 0.1419, -0.9628, 0.2015, 0.1388, -0.9696, 0.3584, 0.05395, -0.932, 0.3991, 0.04249, -0.9159, 0.3888, -0.00162, -0.9213, 0.3481, 0.009842, -0.9374, -0.8927, -0.4496, 0.03155, -0.8877, -0.4603, 0.004014, -0.8749, -0.484, 0.01759, -0.8799, -0.4731, 0.04418, 0.9921, 0.1251, -0.005163, 0.9931, 0.1104, 0.03887, 0.9974, 0.06767, 0.02433, 0.9964, 0.08248, -0.01824, 0.7901, 0.5964, -0.1416, 0.8013, 0.5872, -0.1145, 0.8155, 0.5647, -0.1272, 0.8045, 0.574, -0.153, -0.9993, -0.03352, 0.01503, -0.9984, -0.04879, -0.02814, -0.9957, -0.09154, -0.01179, -0.9966, -0.07621, 0.03013, -0.9946, 0.1038, -0.006822, -0.9895, 0.143, 0.02098, -0.9895, 0.136, -0.04792, -0.9862, 0.08009, 0.1446, -0.9975, 0.0232, 0.06715, -0.9929, -0.007371, 0.1189, -0.9874, 0.04373, 0.152, -0.9992, 0.006328, 0.03827, -0.9998, -0.007934, -0.01606, -0.9982, -0.0545, 0.02619, -0.9989, -0.03883, 0.02764, -0.9692, 0.2156, 0.119, -0.9782, 0.175, 0.1115, -0.9828, 0.156, 0.09861, -0.9786, 0.151, 0.1401, -0.2042, -0.9783, 0.03412, -0.2352, -0.9667, 0.1003, -0.2698, -0.9581, 0.09665, -0.2839, -0.958, 0.04077, -0.3029, -0.9233, 0.2361, -0.2951, -0.9009, 0.3181, -0.3436, -0.8952, 0.2838, -0.3467, -0.909, 0.2315, -0.5355, -0.8413, 0.07437, -0.5613, -0.8272, 0.02836, -0.4837, -0.873, 0.06283, -0.5136, -0.8537, 0.08652, -0.5887, -0.7258, 0.3559, -0.5729, -0.7716, 0.2764, -0.5292, -0.786, 0.3196, -0.5196, -0.7773, 0.3547, -0.9321, -0.358, 0.05518, -0.9274, -0.3741, 0.003718, -0.9088, -0.4146, 0.04666, -0.9219, -0.3813, 0.06772, -0.9539, -0.2239, 0.1997, -0.9522, -0.2803, 0.1214, -0.9354, -0.3084, 0.173, -0.9284, -0.3069, 0.2094, -0.0196, -0.9914, 0.1294, -0.06375, -0.9913, 0.1155, -0.08105, -0.9947, 0.06387, -0.001117, -0.9987, 0.05152, -0.06838, -0.9721, 0.2245, -0.08438, -0.9694, 0.2306, -0.08877, -0.9799, 0.1785, -0.04013, -0.9739, 0.2234, -0.5033, -0.8634, -0.03491, -0.5153, -0.857, -0.006909, -0.5358, -0.8442, -0.01549, -0.5261, -0.8492, -0.04609, -0.04236, -0.999, -0.0136, -0.0543, -0.9981, 0.02746, -0.09555, -0.9952, 0.0221, -0.08526, -0.996, -0.02801, 0.9867, -0.1623, 0.007345, 0.9955, -0.09356, -0.01147, 0.9941, -0.1077, 0.01635, 0.9956, 0.01867, -0.09195, 0.9929, -0.07812, -0.08953, 0.9875, -0.06764, -0.1422, 0.9911, -0.007081, -0.1333, 0.9999, 0.009217, -0.007277, 1.0, -0.005604, 0.0001413, 0.9977, -0.01129, -0.06709, 0.9981, 0.04217, -0.04393, 0.9849, -0.1496, -0.08676, 0.9782, -0.1852, -0.09404, 0.9704, -0.2034, -0.1302, 0.9773, -0.169, -0.1276, 0.3037, 0.9475, -0.09983, 0.2226, 0.9654, -0.1356, 0.2395, 0.9695, -0.05243, 0.271, 0.9597, -0.07445, 0.4022, 0.8723, -0.2781, 0.3163, 0.9019, -0.2942, 0.3331, 0.9037, -0.2692, 0.3678, 0.9044, -0.2162, 0.5077, 0.8605, -0.0415, 0.5308, 0.8457, -0.05571, 0.5221, 0.8466, -0.1035, 0.4879, 0.8655, -0.1134, 0.5168, 0.8059, -0.2887, 0.5854, 0.7688, -0.2575, 0.5666, 0.747, -0.3478, 0.5274, 0.782, -0.3322, 0.9288, 0.3694, -0.03115, 0.9384, 0.3427, -0.0449, 0.9329, 0.3482, -0.09225, 0.9154, 0.3969, -0.06721, 0.9405, 0.3095, -0.1399, 0.9653, 0.2409, -0.1008, 0.9549, 0.2258, -0.1928, 0.9419, 0.2826, -0.1817, 0.06112, 0.9943, -0.08711, 0.08499, 0.9883, -0.1268, 0.003119, 0.9881, -0.1536, 0.01787, 0.9972, -0.07216, 0.08089, 0.9751, -0.2066, 0.09582, 0.9621, -0.2555, 0.04726, 0.9684, -0.2447, 0.06517, 0.9739, -0.2175, 0.5259, 0.8505, 0.004669, 0.5009, 0.8653, 0.01779, 0.5127, 0.8575, 0.04318, 0.5363, 0.8436, 0.02719, 0.08478, 0.996, -0.02914, 0.0421, 0.999, -0.01468, 0.06045, 0.9977, 0.02957, 0.1029, 0.9947, 0.005218, -0.01234, 0.1657, -0.9861, -0.05367, 0.1605, -0.9856, -0.06093, 0.1933, -0.9793, -0.0238, 0.2093, -0.9776, 0.1742, 0.9679, -0.1811, 0.1325, 0.9736, -0.1861, 0.1282, 0.981, -0.1457, 0.17, 0.9754, -0.1401, -0.0351, 0.3531, -0.9349, -0.0708, 0.3373, -0.9387, -0.07012, 0.38, -0.9223, -0.04438, 0.3712, -0.9275, -0.04182, -0.03366, -0.9986, -0.06399, -0.05488, -0.9964, -0.09462, -0.04018, -0.9947, -0.07164, -0.003445, -0.9974, 0.1222, 0.4557, 0.8817, 0.0705, 0.423, 0.9034, 0.104, 0.3819, 0.9183, 0.1559, 0.4068, 0.9001, -0.4068, 0.3979, 0.8223, -0.4, 0.3428, 0.85, -0.3729, 0.3273, 0.8682, -0.3212, 0.3945, 0.8609, 0.1526, 0.2228, 0.9628, 0.1401, 0.221, 0.9652, 0.1201, 0.2063, 0.9711, 0.1578, 0.1882, 0.9694, -0.1007, 0.4421, 0.8913, -0.1049, 0.3866, 0.9162, -0.0476, 0.3867, 0.921, -0.03664, 0.4347, 0.8998, -0.07645, 0.05492, -0.9956, -0.1072, 0.05851, -0.9925, -0.1063, 0.08466, -0.9907, -0.08129, 0.0893, -0.9927, 0.01968, 0.4861, 0.8737, -0.01564, 0.4338, 0.9009, 0.02602, 0.4111, 0.9112, 0.0684, 0.4475, 0.8917, -0.4934, 0.2752, 0.8251, -0.4753, 0.2254, 0.8505, -0.4281, 0.2529, 0.8676, -0.4438, 0.3025, 0.8435, 0.9983, -0.05617, 0.01425, 0.9972, -0.07032, 0.02577, 0.9958, -0.08894, -0.02348, 0.9994, -0.03344, -0.007233, 0.9987, -0.03997, 0.0331, 0.9962, -0.08435, 0.02148, 0.9936, -0.1113, -0.01877, 0.9983, -0.03131, -0.04877, -0.1938, 0.1509, -0.9694, -0.2181, 0.1346, -0.9666, -0.2337, 0.1592, -0.9592, -0.2093, 0.1754, -0.962, -0.3457, 0.0378, -0.9376, -0.3628, -0.003651, -0.9318, -0.4015, 0.01452, -0.9158, -0.3843, 0.05598, -0.9215, 0.8866, -0.4604, 0.04351, 0.8742, -0.4845, 0.03113, 0.881, -0.4731, 0.004839, 0.8933, -0.4491, 0.01623, -0.9937, 0.1104, -0.01914, -0.9977, 0.06766, -0.002506, -0.9958, 0.08248, 0.03929, -0.9918, 0.1252, 0.02412, -0.7959, 0.5857, -0.1536, -0.8134, 0.5645, -0.1403, -0.8098, 0.5756, -0.1141, -0.7925, 0.5967, -0.1261, 0.9984, -0.04821, 0.02983, 0.9957, -0.09118, 0.01523, 0.9967, -0.07678, -0.02743, 0.9993, -0.03392, -0.01407, 0.0, 0.9511, -0.309, 0.0, 0.9511, -0.309, 0.0, 0.9511, -0.309, 0.0, 0.9511, -0.309, -8.999e-08, 0.5878, -0.809, -8.999e-08, 0.5878, -0.809, -8.999e-08, 0.5878, -0.809, -8.999e-08, 0.5878, -0.809, -2.31e-08, 0.0, -1.0, -2.31e-08, 0.0, -1.0, -2.31e-08, 0.0, -1.0, -2.31e-08, 0.0, -1.0, 4.379e-08, -0.5878, -0.809, 4.379e-08, -0.5878, -0.809, 4.379e-08, -0.5878, -0.809, 4.379e-08, -0.5878, -0.809, 0.0, -0.9511, -0.309, 0.0, -0.9511, -0.309, 0.0, -0.9511, -0.309, 0.0, -0.9511, -0.309, 0.0, -0.9511, 0.309, 0.0, -0.9511, 0.309, 0.0, -0.9511, 0.309, 0.0, -0.9511, 0.309, 3.552e-08, -0.5878, 0.809, 3.552e-08, -0.5878, 0.809, 3.552e-08, -0.5878, 0.809, 3.552e-08, -0.5878, 0.809, 1.274e-07, 0.0, 1.0, 1.274e-07, 0.0, 1.0, 1.274e-07, 0.0, 1.0, 1.274e-07, 0.0, 1.0, 1.0, 3.679e-07, 3.655e-07, 1.0, 3.679e-07, 3.655e-07, 1.0, 3.679e-07, 3.655e-07, 1.0, 3.679e-07, 3.655e-07, -1.019e-06, 0.5878, 0.809, -1.019e-06, 0.5878, 0.809, -1.019e-06, 0.5878, 0.809, -1.019e-06, 0.5878, 0.809, -3.503e-07, 0.9511, 0.309, -3.503e-07, 0.9511, 0.309, -3.503e-07, 0.9511, 0.309, -3.503e-07, 0.9511, 0.309, -1.0, -1.919e-07, -1.97e-07, -1.0, -1.919e-07, -1.97e-07, -1.0, -1.919e-07, -1.97e-07, -1.0, -1.919e-07, -1.97e-07, -1.0, -1.919e-07, -1.97e-07, -1.0, -1.919e-07, -1.97e-07, -1.0, -1.919e-07, -1.97e-07, -1.0, -1.919e-07, -1.97e-07, -1.0, -1.919e-07, -1.97e-07, -1.0, -1.919e-07, -1.97e-07, 0.2117, 0.9295, -0.302, 0.2117, 0.9295, -0.302, 0.2117, 0.9295, -0.302, 0.2117, 0.9295, -0.302, 1.0, 0.0, 0.0, 1.0, 0.0, 0.0, 1.0, 0.0, 0.0, 1.0, 0.0, 0.0, 1.0, -7.357e-07, 4.564e-07, 1.0, -7.357e-07, 4.564e-07, 1.0, -7.357e-07, 4.564e-07, 1.0, -7.357e-07, 4.564e-07, 1.0, -7.357e-07, 0.0, 1.0, -7.357e-07, 0.0, 1.0, -7.357e-07, 0.0, 1.0, -7.357e-07, 0.0, 1.0, 3.679e-07, 0.0, 1.0, 3.679e-07, 0.0, 1.0, 3.679e-07, 0.0, 1.0, 3.679e-07, 0.0, 1.0, 0.0, 0.0, 1.0, 0.0, 0.0, 1.0, 0.0, 0.0, 1.0, 0.0, 0.0, 1.0, 0.0, 0.0, 1.0, 0.0, 0.0, 1.0, 0.0, 0.0, 1.0, 0.0, 0.0, 1.0, 0.0, 2.821e-07, 1.0, 0.0, 2.821e-07, 1.0, 0.0, 2.821e-07, 1.0, 0.0, 2.821e-07, 1.0, 7.357e-07, 3.412e-07, 1.0, 7.357e-07, 3.412e-07, 1.0, 7.357e-07, 3.412e-07, 1.0, 7.357e-07, 3.412e-07, 1.0, 7.357e-07, 5.914e-07, 1.0, 7.357e-07, 5.914e-07, 1.0, 7.357e-07, 5.914e-07, 1.0, 7.357e-07, 5.914e-07, 1.0, 6.857e-08, 0.0, 1.0, 6.857e-08, 0.0, 1.0, 6.857e-08, 0.0, 1.0, 6.857e-08, 0.0, 1.0, 6.857e-08, 0.0, 1.0, 6.857e-08, 0.0, 1.0, 6.857e-08, 0.0, 1.0, 6.857e-08, 0.0, 1.0, 6.857e-08, 0.0, 1.0, 6.857e-08, 0.0, 0.2117, 0.0, 0.9773, 0.2117, 0.0, 0.9773, 0.2117, 0.0, 0.9773, 0.2117, 0.0, 0.9773, 0.2117, -0.9295, -0.302, 0.2117, -0.9295, -0.302, 0.2117, -0.9295, -0.302, 0.2117, -0.9295, -0.302, 0.2117, 0.5745, -0.7907, 0.2117, 0.5745, -0.7907, 0.2117, 0.5745, -0.7907, 0.2117, 0.5745, -0.7907, 0.2117, 0.5745, 0.7907, 0.2117, 0.5745, 0.7907, 0.2117, 0.5745, 0.7907, 0.2117, 0.5745, 0.7907, 0.2117, -0.9295, 0.302, 0.2117, -0.9295, 0.302, 0.2117, -0.9295, 0.302, 0.2117, -0.9295, 0.302, 0.2117, 0.0, -0.9773, 0.2117, 0.0, -0.9773, 0.2117, 0.0, -0.9773, 0.2117, 0.0, -0.9773, 0.2117, 0.9295, 0.302, 0.2117, 0.9295, 0.302, 0.2117, 0.9295, 0.302, 0.2117, 0.9295, 0.302, 0.2117, -0.5745, 0.7907, 0.2117, -0.5745, 0.7907, 0.2117, -0.5745, 0.7907, 0.2117, -0.5745, 0.7907, 0.2117, -0.5745, -0.7907, 0.2117, -0.5745, -0.7907, 0.2117, -0.5745, -0.7907, 0.2117, -0.5745, -0.7907])] * 3)])

# ---- objects
ob_helmet = bpy.data.objects.new('Helmet', me_ncl1_29_003)

# ---- transforms, parenting, visibility, modifiers, constraints
ob_helmet.location = (0.0, 0.0, 0.0)
ob_helmet.color = (0.8, 0.8, 0.8, 1.0)
ob_helmet.lineart.crease_threshold = 0.0

# ---- collection membership
col_collection_1.objects.link(ob_helmet)

# ---- scene / render settings (as saved in the file)
scene.frame_start = 1; scene.frame_end = 250; scene.frame_set(0)
scene.render.engine = 'CYCLES'
scene.render.resolution_x = 1000
scene.render.resolution_y = 1000
scene.render.dither_intensity = 0.0
scene.cycles.samples = 200
scene.cycles.sampling_pattern = 'TABULATED_SOBOL'
scene.cycles.light_sampling_threshold = 0.0
scene.cycles.use_adaptive_sampling = False
scene.cycles.use_light_tree = False
scene.cycles.caustics_reflective = False
scene.cycles.caustics_refractive = False
scene.cycles.blur_glossy = 0.0
scene.cycles.max_bounces = 2
scene.cycles.pixel_filter_type = 'GAUSSIAN'
scene.cycles.sample_clamp_indirect = 0.0
scene.view_settings.view_transform = 'Standard'
bpy.context.view_layer.update()

# ---- added for rendering (the .blend has no active camera): camera
cam_auto = bpy.data.cameras.new('AutoCamera')
cam_auto.lens = 50.0
cam_auto.sensor_width = 36.0
cam_auto.clip_end = 1000.0
ob_auto_camera = bpy.data.objects.new('AutoCamera', cam_auto)
scene.collection.objects.link(ob_auto_camera)
ob_auto_camera.location = (2.59072, -3.10886, 2.07258)
ob_auto_camera.rotation_euler = (1.09748, -7.21219e-08, 0.694738)
scene.camera = ob_auto_camera
bpy.context.view_layer.update()
